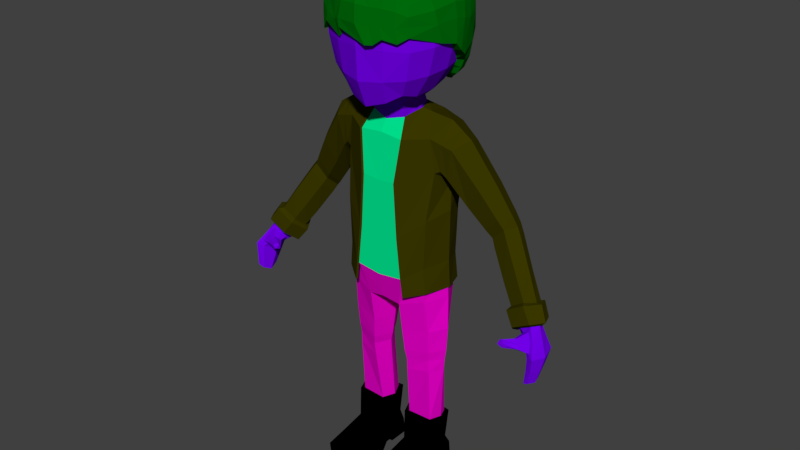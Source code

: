 # Source: potentialplayerstressed1.blend  (saved by Blender 2.77.0; exported with 4.5.12 LTS)
import bpy
from mathutils import Matrix  # noqa: F401  (used for matrix-valued properties, if any)

bpy.ops.wm.read_factory_settings(use_empty=True)
scene = bpy.context.scene
scene.name = 'Scene'

# ---- collections
col_collection_1 = bpy.data.collections.new('Collection 1'); scene.collection.children.link(col_collection_1)

# ---- materials (node trees are filled in below, after node groups)
mat_playershoes = bpy.data.materials.new('PlayerShoes')
mat_playershoes.alpha_threshold = 0.0
mat_playershoes.use_transparent_shadow = False
mat_playershoes.diffuse_color = (0.0, 0.0, 0.0, 1.0)
mat_playershoes.roughness = 0.5
mat_playerpants = bpy.data.materials.new('PlayerPants')
mat_playerpants.alpha_threshold = 0.0
mat_playerpants.use_transparent_shadow = False
mat_playerpants.diffuse_color = (0.7991, 0.0, 0.575, 1.0)
mat_playerpants.roughness = 0.5
mat_playerskin = bpy.data.materials.new('PlayerSkin')
mat_playerskin.alpha_threshold = 0.0
mat_playerskin.use_transparent_shadow = False
mat_playerskin.diffuse_color = (0.1681, 0.0, 0.8, 1.0)
mat_playerskin.roughness = 0.5
mat_playerhair = bpy.data.materials.new('PlayerHair')
mat_playerhair.alpha_threshold = 0.0
mat_playerhair.use_transparent_shadow = False
mat_playerhair.diffuse_color = (0.0, 0.1441, 0.003333, 1.0)
mat_playerhair.roughness = 0.5
mat_playerovershirt = bpy.data.materials.new('PlayerOvershirt')
mat_playerovershirt.alpha_threshold = 0.0
mat_playerovershirt.use_transparent_shadow = False
mat_playerovershirt.diffuse_color = (0.04203, 0.03866, 0.0, 1.0)
mat_playerovershirt.roughness = 0.5
mat_playerundershirt = bpy.data.materials.new('PlayerUndershirt')
mat_playerundershirt.alpha_threshold = 0.0
mat_playerundershirt.use_transparent_shadow = False
mat_playerundershirt.diffuse_color = (0.0, 0.8, 0.2769, 1.0)
mat_playerundershirt.roughness = 0.5

# ---- material node trees

# ---- world
world_world = bpy.data.worlds.new('World'); scene.world = world_world
world_world.color = (0.05088, 0.05088, 0.05088)
world_world.use_sun_shadow = False
world_world.sun_shadow_jitter_overblur = 0.0
world_world.cycles.sampling_method = 'MANUAL'

# ---- meshes
me_cube_006 = bpy.data.meshes.new('Cube.006')
me_cube_006.from_pydata([(1.169, 0.4235, -6.612), (1.14, -0.1862, -6.612), (0.4497, -0.2179, -6.612), (0.484, 0.5199, -6.612), (1.267, 0.142, -6.612), (0.3019, 0.1379, -6.612), (1.267, 0.5001, -6.612), (1.23, -0.2723, -6.612), (0.3557, -0.3125, -6.612), (0.3992, 0.6223, -6.612), (1.391, 0.1435, -6.612), (0.1685, 0.1382, -6.612), (1.19, 0.4684, -7.509), (1.23, -0.3071, -7.509), (0.3557, -0.3412, -7.509), (0.4764, 0.5905, -7.509), (1.218, 0.1117, -7.509), (0.3416, 0.1065, -7.509), (1.332, -0.8215, -7.751), (0.2538, -0.8341, -7.751), (1.332, -1.518, -7.884), (0.2538, -1.525, -7.885), (1.332, -1.473, -8.269), (0.2538, -1.478, -8.269), (1.332, -0.4432, -8.269), (0.2538, -0.4413, -8.269), (1.23, -0.1727, -8.158), (0.3557, -0.1692, -8.158), (1.23, 0.04639, -8.158), (0.3557, 0.05264, -8.158), (1.23, 0.06378, -8.269), (0.3557, 0.06897, -8.269), (1.23, 0.6642, -8.269), (0.3557, 0.6595, -8.269), (1.23, 0.609, -7.778), (0.3557, 0.6016, -7.779), (-1.241, 0.4235, -6.612), (-1.212, -0.1862, -6.612), (-0.5222, -0.2179, -6.612), (-0.5566, 0.5199, -6.612), (-1.339, 0.142, -6.612), (-0.3745, 0.1379, -6.612), (-1.339, 0.5001, -6.612), (-1.302, -0.2723, -6.612), (-0.4282, -0.3125, -6.612), (-0.4718, 0.6223, -6.612), (-1.464, 0.1435, -6.612), (-0.241, 0.1382, -6.612), (-1.262, 0.4684, -7.509), (-1.302, -0.3071, -7.509), (-0.4282, -0.3412, -7.509), (-0.549, 0.5905, -7.509), (-1.291, 0.1117, -7.509), (-0.4141, 0.1065, -7.509), (-1.404, -0.8215, -7.751), (-0.3264, -0.8341, -7.751), (-1.404, -1.518, -7.884), (-0.3264, -1.525, -7.885), (-1.404, -1.473, -8.269), (-0.3264, -1.478, -8.269), (-1.404, -0.4432, -8.269), (-0.3264, -0.4413, -8.269), (-1.302, -0.1727, -8.158), (-0.4282, -0.1692, -8.158), (-1.302, 0.04639, -8.158), (-0.4282, 0.05264, -8.158), (-1.302, 0.06378, -8.269), (-0.4282, 0.06897, -8.269), (-1.302, 0.6642, -8.269), (-0.4282, 0.6595, -8.269), (-1.302, 0.609, -7.778), (-0.4282, 0.6016, -7.779)], [], [(4, 1, 7, 10), (5, 3, 9, 11), (2, 5, 11, 8), (3, 0, 6, 9), (1, 2, 8, 7), (0, 4, 10, 6), (11, 9, 15, 17), (10, 7, 13, 16), (8, 11, 17, 14), (9, 6, 12, 15), (7, 8, 14, 13), (6, 10, 16, 12), (13, 14, 19, 18), (18, 19, 21, 20), (20, 21, 23, 22), (22, 23, 25, 24), (24, 25, 27, 26), (26, 27, 29, 28), (28, 29, 31, 30), (30, 31, 33, 32), (32, 33, 35, 34), (20, 22, 24, 18), (34, 35, 15, 12), (18, 24, 26, 13), (13, 26, 28, 16), (12, 16, 28, 34), (30, 32, 34, 28), (19, 25, 23, 21), (14, 27, 25, 19), (17, 29, 27, 14), (17, 15, 35, 29), (29, 35, 33, 31), (40, 46, 43, 37), (41, 47, 45, 39), (38, 44, 47, 41), (39, 45, 42, 36), (37, 43, 44, 38), (36, 42, 46, 40), (47, 53, 51, 45), (46, 52, 49, 43), (44, 50, 53, 47), (45, 51, 48, 42), (43, 49, 50, 44), (42, 48, 52, 46), (49, 54, 55, 50), (54, 56, 57, 55), (56, 58, 59, 57), (58, 60, 61, 59), (60, 62, 63, 61), (62, 64, 65, 63), (64, 66, 67, 65), (66, 68, 69, 67), (68, 70, 71, 69), (56, 54, 60, 58), (70, 48, 51, 71), (54, 49, 62, 60), (49, 52, 64, 62), (48, 70, 64, 52), (66, 64, 70, 68), (55, 57, 59, 61), (50, 55, 61, 63), (53, 50, 63, 65), (53, 65, 71, 51), (65, 67, 69, 71)])
_uv = me_cube_006.uv_layers.new(name='UVMap')
_uv.uv.foreach_set('vector', [0.4368, 0.6622, 0.4216, 0.6657, 0.4183, 0.6607, 0.4368, 0.6574, 0.4029, 0.4462, 0.4269, 0.436, 0.4329, 0.4415, 0.4045, 0.4534, 0.3795, 0.448, 0.4029, 0.4462, 0.4045, 0.4534, 0.3769, 0.4557, 0.5618, 0.5494, 0.5618, 0.5877, 0.5568, 0.5924, 0.5568, 0.5439, 0.2208, 0.5914, 0.2227, 0.5585, 0.2273, 0.5541, 0.2248, 0.5957, 0.4497, 0.6645, 0.4368, 0.6622, 0.4368, 0.6574, 0.4523, 0.6591, 0.4045, 0.4534, 0.4329, 0.4415, 0.4463, 0.4955, 0.4153, 0.5044, 0.4368, 0.6574, 0.4183, 0.6607, 0.4133, 0.6212, 0.4327, 0.6188, 0.3769, 0.4557, 0.4045, 0.4534, 0.4153, 0.5044, 0.388, 0.5098, 0.5568, 0.5439, 0.5568, 0.5924, 0.5071, 0.5885, 0.5071, 0.5484, 0.2248, 0.5957, 0.2273, 0.5541, 0.27, 0.5566, 0.2676, 0.5982, 0.4523, 0.6591, 0.4368, 0.6574, 0.4327, 0.6188, 0.45, 0.6189, 0.2676, 0.5982, 0.27, 0.5566, 0.2963, 0.5523, 0.2945, 0.6037, 0.2945, 0.6037, 0.2963, 0.5523, 0.3298, 0.5531, 0.3283, 0.6045, 0.3283, 0.6045, 0.3298, 0.5531, 0.3461, 0.5611, 0.3471, 0.605, 0.3471, 0.605, 0.3461, 0.5611, 0.3727, 0.5531, 0.3836, 0.5962, 0.3836, 0.5962, 0.3727, 0.5531, 0.4039, 0.5402, 0.4136, 0.5927, 0.4136, 0.5927, 0.4039, 0.5402, 0.4165, 0.5383, 0.4267, 0.5911, 0.4267, 0.5911, 0.4165, 0.5383, 0.4352, 0.5515, 0.4369, 0.5794, 0.4369, 0.5794, 0.4352, 0.5515, 0.466, 0.5397, 0.464, 0.5881, 0.464, 0.5881, 0.466, 0.5397, 0.4925, 0.541, 0.4902, 0.5893, 0.3511, 0.6244, 0.3471, 0.605, 0.3836, 0.5962, 0.3862, 0.6199, 0.4902, 0.5893, 0.4925, 0.541, 0.5071, 0.5484, 0.5071, 0.5885, 0.3862, 0.6199, 0.3836, 0.5962, 0.4136, 0.5927, 0.4133, 0.6212, 0.4133, 0.6212, 0.4136, 0.5927, 0.4267, 0.5911, 0.4327, 0.6188, 0.45, 0.6189, 0.4327, 0.6188, 0.4267, 0.5911, 0.4565, 0.6065, 0.4369, 0.5794, 0.464, 0.5881, 0.4565, 0.6065, 0.4267, 0.5911, 0.3591, 0.527, 0.3727, 0.5531, 0.3461, 0.5611, 0.3298, 0.5531, 0.388, 0.5098, 0.4039, 0.5402, 0.3727, 0.5531, 0.3591, 0.527, 0.4153, 0.5044, 0.4165, 0.5383, 0.4039, 0.5402, 0.388, 0.5098, 0.4153, 0.5044, 0.4463, 0.4955, 0.4504, 0.5135, 0.4165, 0.5383, 0.4165, 0.5383, 0.4504, 0.5135, 0.466, 0.5397, 0.4352, 0.5515, 0.4368, 0.6622, 0.4368, 0.6574, 0.4183, 0.6607, 0.4216, 0.6657, 0.4029, 0.4462, 0.4045, 0.4534, 0.4329, 0.4415, 0.4269, 0.436, 0.3795, 0.448, 0.3769, 0.4557, 0.4045, 0.4534, 0.4029, 0.4462, 0.5618, 0.5494, 0.5568, 0.5439, 0.5568, 0.5924, 0.5618, 0.5877, 0.2208, 0.5914, 0.2248, 0.5957, 0.2273, 0.5541, 0.2227, 0.5585, 0.4497, 0.6645, 0.4523, 0.6591, 0.4368, 0.6574, 0.4368, 0.6622, 0.4045, 0.4534, 0.4153, 0.5044, 0.4463, 0.4955, 0.4329, 0.4415, 0.4368, 0.6574, 0.4327, 0.6188, 0.4133, 0.6212, 0.4183, 0.6607, 0.3769, 0.4557, 0.388, 0.5098, 0.4153, 0.5044, 0.4045, 0.4534, 0.5568, 0.5439, 0.5071, 0.5484, 0.5071, 0.5885, 0.5568, 0.5924, 0.2248, 0.5957, 0.2676, 0.5982, 0.27, 0.5566, 0.2273, 0.5541, 0.4523, 0.6591, 0.45, 0.6189, 0.4327, 0.6188, 0.4368, 0.6574, 0.2676, 0.5982, 0.2945, 0.6037, 0.2963, 0.5523, 0.27, 0.5566, 0.2945, 0.6037, 0.3283, 0.6045, 0.3298, 0.5531, 0.2963, 0.5523, 0.3283, 0.6045, 0.3471, 0.605, 0.3461, 0.5611, 0.3298, 0.5531, 0.3471, 0.605, 0.3836, 0.5962, 0.3727, 0.5531, 0.3461, 0.5611, 0.3836, 0.5962, 0.4136, 0.5927, 0.4039, 0.5402, 0.3727, 0.5531, 0.4136, 0.5927, 0.4267, 0.5911, 0.4165, 0.5383, 0.4039, 0.5402, 0.4267, 0.5911, 0.4369, 0.5794, 0.4352, 0.5515, 0.4165, 0.5383, 0.4369, 0.5794, 0.464, 0.5881, 0.466, 0.5397, 0.4352, 0.5515, 0.464, 0.5881, 0.4902, 0.5893, 0.4925, 0.541, 0.466, 0.5397, 0.3511, 0.6244, 0.3862, 0.6199, 0.3836, 0.5962, 0.3471, 0.605, 0.4902, 0.5893, 0.5071, 0.5885, 0.5071, 0.5484, 0.4925, 0.541, 0.3862, 0.6199, 0.4133, 0.6212, 0.4136, 0.5927, 0.3836, 0.5962, 0.4133, 0.6212, 0.4327, 0.6188, 0.4267, 0.5911, 0.4136, 0.5927, 0.45, 0.6189, 0.4565, 0.6065, 0.4267, 0.5911, 0.4327, 0.6188, 0.4369, 0.5794, 0.4267, 0.5911, 0.4565, 0.6065, 0.464, 0.5881, 0.3591, 0.527, 0.3298, 0.5531, 0.3461, 0.5611, 0.3727, 0.5531, 0.388, 0.5098, 0.3591, 0.527, 0.3727, 0.5531, 0.4039, 0.5402, 0.4153, 0.5044, 0.388, 0.5098, 0.4039, 0.5402, 0.4165, 0.5383, 0.4153, 0.5044, 0.4165, 0.5383, 0.4504, 0.5135, 0.4463, 0.4955, 0.4165, 0.5383, 0.4352, 0.5515, 0.466, 0.5397, 0.4504, 0.5135])
me_cube_006.materials.append(mat_playershoes)
me_cube_006.use_remesh_preserve_volume = False
me_cube_006.use_remesh_preserve_attributes = False
me_cube_006.use_mirror_x = True
me_cube_006.update()
me_cube_005 = bpy.data.meshes.new('Cube.005')
me_cube_005.from_pydata([(1.124, -0.5347, -1.727), (0.6613, -0.8754, -2.057), (-0.03628, 1.006, -2.145), (-0.03628, -0.8754, -2.145), (-0.7338, -0.8754, -2.057), (-0.6653, 1.006, -2.057), (1.19, 0.6406, -1.684), (0.5928, 1.006, -2.057), (1.204, 0.6406, -2.749), (1.133, -0.4803, -2.755), (0.4495, -0.6712, -2.961), (0.5064, 0.9187, -2.844), (1.169, 0.4235, -6.612), (1.14, -0.1862, -6.612), (0.4497, -0.2179, -6.612), (0.484, 0.5199, -6.612), (0.5376, -0.4429, -4.723), (0.602, 0.4897, -4.714), (1.199, 0.3401, -4.628), (1.142, -0.2834, -4.636), (0.4506, -0.5362, -3.863), (1.185, -0.3755, -3.683), (0.5288, 0.6402, -3.844), (1.254, 0.4399, -3.666), (1.422, 0.07687, -1.603), (1.485, 0.07687, -2.671), (0.2317, 0.1458, -3.092), (1.267, 0.142, -6.612), (0.3019, 0.1379, -6.612), (0.3354, 0.03068, -4.746), (1.441, 0.03689, -4.612), (0.222, 0.0671, -3.905), (1.531, 0.03408, -3.621), (0.5803, 0.4849, -5.065), (1.192, 0.3457, -4.995), (0.5218, -0.4086, -5.072), (1.141, -0.2737, -5.002), (0.3303, 0.04152, -5.091), (1.406, 0.04732, -4.982), (0.571, 0.5501, -4.46), (1.226, 0.3803, -4.343), (0.5004, -0.4866, -4.473), (1.164, -0.3216, -4.355), (0.2836, 0.04163, -4.502), (1.487, 0.03616, -4.318), (-1.262, 0.6406, -1.684), (-1.196, -0.5347, -1.727), (-1.276, 0.6406, -2.749), (-1.206, -0.4803, -2.755), (-0.03628, 1.006, -2.917), (-0.03628, -0.7101, -2.88), (-0.522, -0.6712, -2.961), (-0.579, 0.9187, -2.844), (-1.241, 0.4235, -6.612), (-1.212, -0.1862, -6.612), (-0.5222, -0.2179, -6.612), (-0.5566, 0.5199, -6.612), (-0.6102, -0.4429, -4.723), (-0.6745, 0.4897, -4.714), (-1.271, 0.3401, -4.628), (-1.215, -0.2834, -4.636), (-0.5232, -0.5362, -3.863), (-1.257, -0.3755, -3.683), (-0.6013, 0.6402, -3.844), (-1.326, 0.4399, -3.666), (-1.494, 0.07687, -1.603), (-1.557, 0.07687, -2.671), (-0.03628, 0.1444, -2.996), (-0.3043, 0.1458, -3.092), (-1.339, 0.142, -6.612), (-0.3745, 0.1379, -6.612), (-0.4079, 0.03068, -4.746), (-1.513, 0.03689, -4.612), (-0.2946, 0.0671, -3.905), (-1.603, 0.03408, -3.621), (-0.6528, 0.4849, -5.065), (-1.265, 0.3457, -4.995), (-0.5943, -0.4086, -5.072), (-1.214, -0.2737, -5.002), (-0.4029, 0.04152, -5.091), (-1.479, 0.04732, -4.982), (-0.6436, 0.5501, -4.46), (-1.299, 0.3803, -4.343), (-0.573, -0.4866, -4.473), (-1.236, -0.3216, -4.355), (-0.3562, 0.04163, -4.502), (-1.559, 0.03616, -4.318)], [], [(7, 6, 8, 11), (37, 33, 15, 28), (67, 49, 11, 26), (33, 34, 12, 15), (36, 35, 14, 13), (38, 36, 13, 27), (43, 39, 17, 29), (39, 40, 18, 17), (42, 41, 16, 19), (44, 42, 19, 30), (26, 11, 22, 31), (11, 8, 23, 22), (9, 10, 20, 21), (25, 9, 21, 32), (35, 37, 28, 14), (50, 67, 26, 10), (6, 24, 25, 8), (34, 38, 27, 12), (41, 43, 29, 16), (40, 44, 30, 18), (10, 26, 31, 20), (8, 25, 32, 23), (29, 17, 33, 37), (17, 18, 34, 33), (19, 16, 35, 36), (30, 19, 36, 38), (16, 29, 37, 35), (18, 30, 38, 34), (31, 22, 39, 43), (22, 23, 40, 39), (21, 20, 41, 42), (32, 21, 42, 44), (20, 31, 43, 41), (23, 32, 44, 40), (79, 70, 56, 75), (67, 68, 52, 49), (65, 66, 48, 46), (75, 56, 53, 76), (78, 54, 55, 77), (80, 69, 54, 78), (85, 71, 58, 81), (81, 58, 59, 82), (84, 60, 57, 83), (86, 72, 60, 84), (68, 73, 63, 52), (52, 63, 64, 47), (48, 62, 61, 51), (66, 74, 62, 48), (77, 55, 70, 79), (50, 51, 68, 67), (45, 47, 66, 65), (76, 53, 69, 80), (83, 57, 71, 85), (82, 59, 72, 86), (51, 61, 73, 68), (47, 64, 74, 66), (71, 79, 75, 58), (58, 75, 76, 59), (60, 78, 77, 57), (72, 80, 78, 60), (57, 77, 79, 71), (59, 76, 80, 72), (73, 85, 81, 63), (63, 81, 82, 64), (62, 84, 83, 61), (74, 86, 84, 62), (61, 83, 85, 73), (64, 82, 86, 74), (1, 3, 50, 10), (2, 7, 11, 49), (0, 1, 10, 9), (24, 0, 9, 25), (4, 51, 50, 3), (5, 52, 47, 45), (2, 49, 52, 5), (46, 48, 51, 4)])
_uv = me_cube_005.uv_layers.new(name='UVMap')
_uv.uv.foreach_set('vector', [0.1317, 0.9965, 0.08208, 0.9606, 0.1553, 0.9241, 0.1879, 0.972, 0.285, 0.6846, 0.2816, 0.6442, 0.4019, 0.6339, 0.4051, 0.6668, 0.07849, 0.6664, 0.06899, 0.5913, 0.1124, 0.5881, 0.1067, 0.6691, 0.3358, 0.8816, 0.3117, 0.8379, 0.4338, 0.798, 0.4518, 0.8487, 0.2919, 0.7775, 0.2861, 0.7249, 0.4077, 0.6969, 0.4181, 0.7495, 0.2994, 0.8108, 0.2919, 0.7775, 0.4181, 0.7495, 0.4255, 0.7762, 0.2356, 0.6859, 0.2345, 0.6391, 0.2549, 0.643, 0.256, 0.6864, 0.2942, 0.9022, 0.2631, 0.8588, 0.284, 0.8492, 0.3105, 0.8907, 0.2393, 0.7905, 0.2352, 0.7332, 0.257, 0.731, 0.2624, 0.7846, 0.2477, 0.8286, 0.2393, 0.7905, 0.2624, 0.7846, 0.2704, 0.8203, 0.1067, 0.6691, 0.1124, 0.5881, 0.1867, 0.6301, 0.1856, 0.6834, 0.1879, 0.972, 0.1553, 0.9241, 0.215, 0.8823, 0.2539, 0.9278, 0.1095, 0.8299, 0.09402, 0.7597, 0.1825, 0.7397, 0.1856, 0.8059, 0.1294, 0.8816, 0.1095, 0.8299, 0.1856, 0.8059, 0.1968, 0.8482, 0.2861, 0.7249, 0.285, 0.6846, 0.4051, 0.6668, 0.4077, 0.6969, 0.0528, 0.7386, 0.07849, 0.6664, 0.1067, 0.6691, 0.09402, 0.7597, 0.08208, 0.9606, 0.05529, 0.9215, 0.1294, 0.8816, 0.1553, 0.9241, 0.3117, 0.8379, 0.2994, 0.8108, 0.4255, 0.7762, 0.4338, 0.798, 0.2352, 0.7332, 0.2356, 0.6859, 0.256, 0.6864, 0.257, 0.731, 0.2631, 0.8588, 0.2477, 0.8286, 0.2704, 0.8203, 0.284, 0.8492, 0.09402, 0.7597, 0.1067, 0.6691, 0.1856, 0.6834, 0.1825, 0.7397, 0.1553, 0.9241, 0.1294, 0.8816, 0.1968, 0.8482, 0.215, 0.8823, 0.256, 0.6864, 0.2549, 0.643, 0.2816, 0.6442, 0.285, 0.6846, 0.3105, 0.8907, 0.284, 0.8492, 0.3117, 0.8379, 0.3358, 0.8816, 0.2624, 0.7846, 0.257, 0.731, 0.2861, 0.7249, 0.2919, 0.7775, 0.2704, 0.8203, 0.2624, 0.7846, 0.2919, 0.7775, 0.2994, 0.8108, 0.257, 0.731, 0.256, 0.6864, 0.285, 0.6846, 0.2861, 0.7249, 0.284, 0.8492, 0.2704, 0.8203, 0.2994, 0.8108, 0.3117, 0.8379, 0.1856, 0.6834, 0.1867, 0.6301, 0.2345, 0.6391, 0.2356, 0.6859, 0.2539, 0.9278, 0.215, 0.8823, 0.2631, 0.8588, 0.2942, 0.9022, 0.1856, 0.8059, 0.1825, 0.7397, 0.2352, 0.7332, 0.2393, 0.7905, 0.1968, 0.8482, 0.1856, 0.8059, 0.2393, 0.7905, 0.2477, 0.8286, 0.1825, 0.7397, 0.1856, 0.6834, 0.2356, 0.6859, 0.2352, 0.7332, 0.215, 0.8823, 0.1968, 0.8482, 0.2477, 0.8286, 0.2631, 0.8588, 0.285, 0.6846, 0.4051, 0.6668, 0.4019, 0.6339, 0.2816, 0.6442, 0.07849, 0.6664, 0.1067, 0.6691, 0.1124, 0.5881, 0.06899, 0.5913, 0.05529, 0.9215, 0.1294, 0.8816, 0.1095, 0.8299, 0.03696, 0.8714, 0.3358, 0.8816, 0.4518, 0.8487, 0.4338, 0.798, 0.3117, 0.8379, 0.2919, 0.7775, 0.4181, 0.7495, 0.4077, 0.6969, 0.2861, 0.7249, 0.2994, 0.8108, 0.4255, 0.7762, 0.4181, 0.7495, 0.2919, 0.7775, 0.2356, 0.6859, 0.256, 0.6864, 0.2549, 0.643, 0.2345, 0.6391, 0.2942, 0.9022, 0.3105, 0.8907, 0.284, 0.8492, 0.2631, 0.8588, 0.2393, 0.7905, 0.2624, 0.7846, 0.257, 0.731, 0.2352, 0.7332, 0.2477, 0.8286, 0.2704, 0.8203, 0.2624, 0.7846, 0.2393, 0.7905, 0.1067, 0.6691, 0.1856, 0.6834, 0.1867, 0.6301, 0.1124, 0.5881, 0.1879, 0.972, 0.2539, 0.9278, 0.215, 0.8823, 0.1553, 0.9241, 0.1095, 0.8299, 0.1856, 0.8059, 0.1825, 0.7397, 0.09402, 0.7597, 0.1294, 0.8816, 0.1968, 0.8482, 0.1856, 0.8059, 0.1095, 0.8299, 0.2861, 0.7249, 0.4077, 0.6969, 0.4051, 0.6668, 0.285, 0.6846, 0.0528, 0.7386, 0.09402, 0.7597, 0.1067, 0.6691, 0.07849, 0.6664, 0.08208, 0.9606, 0.1553, 0.9241, 0.1294, 0.8816, 0.05529, 0.9215, 0.3117, 0.8379, 0.4338, 0.798, 0.4255, 0.7762, 0.2994, 0.8108, 0.2352, 0.7332, 0.257, 0.731, 0.256, 0.6864, 0.2356, 0.6859, 0.2631, 0.8588, 0.284, 0.8492, 0.2704, 0.8203, 0.2477, 0.8286, 0.09402, 0.7597, 0.1825, 0.7397, 0.1856, 0.6834, 0.1067, 0.6691, 0.1553, 0.9241, 0.215, 0.8823, 0.1968, 0.8482, 0.1294, 0.8816, 0.256, 0.6864, 0.285, 0.6846, 0.2816, 0.6442, 0.2549, 0.643, 0.3105, 0.8907, 0.3358, 0.8816, 0.3117, 0.8379, 0.284, 0.8492, 0.2624, 0.7846, 0.2919, 0.7775, 0.2861, 0.7249, 0.257, 0.731, 0.2704, 0.8203, 0.2994, 0.8108, 0.2919, 0.7775, 0.2624, 0.7846, 0.257, 0.731, 0.2861, 0.7249, 0.285, 0.6846, 0.256, 0.6864, 0.284, 0.8492, 0.3117, 0.8379, 0.2994, 0.8108, 0.2704, 0.8203, 0.1856, 0.6834, 0.2356, 0.6859, 0.2345, 0.6391, 0.1867, 0.6301, 0.2539, 0.9278, 0.2942, 0.9022, 0.2631, 0.8588, 0.215, 0.8823, 0.1856, 0.8059, 0.2393, 0.7905, 0.2352, 0.7332, 0.1825, 0.7397, 0.1968, 0.8482, 0.2477, 0.8286, 0.2393, 0.7905, 0.1856, 0.8059, 0.1825, 0.7397, 0.2352, 0.7332, 0.2356, 0.6859, 0.1856, 0.6834, 0.215, 0.8823, 0.2631, 0.8588, 0.2477, 0.8286, 0.1968, 0.8482, 0.03443, 0.8211, 0.004444, 0.782, 0.0528, 0.7386, 0.09402, 0.7597, 0.07301, 0.524, 0.1223, 0.5265, 0.1124, 0.5881, 0.06899, 0.5913, 0.03696, 0.8714, 0.03443, 0.8211, 0.09402, 0.7597, 0.1095, 0.8299, 0.05529, 0.9215, 0.03696, 0.8714, 0.1095, 0.8299, 0.1294, 0.8816, 0.03443, 0.8211, 0.09402, 0.7597, 0.0528, 0.7386, 0.004444, 0.782, 0.1317, 0.9965, 0.1879, 0.972, 0.1553, 0.9241, 0.08208, 0.9606, 0.07301, 0.524, 0.06899, 0.5913, 0.1124, 0.5881, 0.1223, 0.5265, 0.03696, 0.8714, 0.1095, 0.8299, 0.09402, 0.7597, 0.03443, 0.8211])
me_cube_005.materials.append(mat_playerpants)
me_cube_005.use_remesh_preserve_volume = False
me_cube_005.use_remesh_preserve_attributes = False
me_cube_005.use_mirror_x = True
me_cube_005.update()
me_cube_004 = bpy.data.meshes.new('Cube.004')
me_cube_004.from_pydata([(0.6244, 0.006541, 2.312), (-0.03628, -0.5673, 2.052), (-0.697, 0.006541, 2.312), (-0.519, 0.4371, 2.292), (-0.03628, 0.5672, 2.292), (1.48, -0.6838, 4.912), (1.328, -0.6461, 3.453), (1.332, 0.4589, 3.578), (0.6451, -1.464, 4.825), (0.5667, -1.411, 3.33), (0.4793, 0.4112, 2.735), (0.4756, -0.5936, 2.575), (1.563, -0.07078, 5.012), (1.516, -0.6699, 4.179), (1.414, -0.07233, 3.516), (1.518, 0.5307, 4.268), (0.6603, -1.468, 4.111), (0.7111, -0.04703, 2.685), (1.058, 0.8862, 3.605), (0.4802, 0.8754, 3.021), (1.188, -1.189, 4.808), (1.052, -1.135, 3.39), (0.9698, -0.6425, 2.874), (0.9753, 0.4016, 3.037), (0.4749, -1.186, 2.737), (1.606, -0.05298, 4.252), (1.212, -1.186, 4.112), (1.041, -0.0954, 2.941), (0.8503, 0.7331, 3.194), (0.844, -1.012, 2.96), (4.284, -0.3524, -2.257), (4.299, 0.08489, -2.282), (3.962, -0.32, -2.427), (3.954, 0.1373, -2.464), (4.425, -0.1477, -2.272), (3.835, -0.1179, -2.626), (4.646, -0.7934, -2.858), (4.661, 0.04252, -2.883), (4.448, -0.7032, -2.929), (4.41, 0.1427, -2.941), (4.785, -0.4069, -2.904), (4.292, -0.3452, -3.103), (4.591, -0.8162, -3.533), (4.598, -0.3406, -3.548), (4.443, -0.781, -3.602), (4.436, -0.2835, -3.622), (4.667, -0.5963, -3.568), (4.359, -0.5612, -3.706), (4.114, -0.2318, -2.839), (4.222, 0.1062, -2.693), (4.493, 0.03678, -2.583), (4.606, -0.2746, -2.603), (4.09, -0.6073, -2.54), (4.48, -0.5423, -2.56), (4.264, -0.4033, -2.395), (4.079, -0.3368, -2.509), (3.976, -0.2244, -2.636), (4.498, -0.6893, -2.783), (4.364, -0.6165, -2.844), (4.274, -0.4138, -2.955), (4.135, -0.3089, -2.795), (3.816, -0.8031, -2.582), (4.412, -0.5354, -2.578), (3.993, -0.58, -2.593), (3.944, -0.5059, -2.656), (4.234, -0.7519, -2.734), (4.152, -0.7163, -2.78), (4.103, -0.6179, -2.831), (4.013, -0.5741, -2.744), (4.154, -0.6942, -2.636), (3.729, -0.7933, -2.611), (3.732, -0.7501, -2.667), (3.894, -0.8884, -2.71), (3.853, -0.8995, -2.76), (3.827, -0.8109, -2.791), (3.722, -0.779, -2.743), (3.728, -0.9221, -2.685), (3.868, -0.9031, -2.631), (0.4478, -0.475, 2.384), (0.4419, 0.3472, 2.524), (0.5719, -0.05163, 2.463), (0.4484, -0.4487, 2.172), (0.4465, 0.4371, 2.292), (4.306, -0.3968, -2.233), (4.337, 0.1237, -2.273), (3.936, -0.3677, -2.432), (3.943, 0.1846, -2.49), (4.472, -0.1508, -2.245), (3.79, -0.1253, -2.656), (-1.552, -0.6838, 4.912), (-1.4, -0.6461, 3.453), (-1.405, 0.4589, 3.578), (-0.7176, -1.464, 4.825), (-0.6393, -1.411, 3.33), (-0.5519, 0.4112, 2.735), (-0.5482, -0.5936, 2.575), (-1.588, -0.6699, 4.179), (-1.487, -0.07233, 3.516), (-1.59, 0.5307, 4.268), (-0.03628, -1.624, 4.903), (-0.03628, -1.58, 3.272), (-0.7329, -1.468, 4.111), (-0.03628, 0.5732, 2.677), (-0.7836, -0.04703, 2.685), (-0.03628, -0.658, 2.511), (-1.131, 0.8862, 3.605), (-0.5527, 0.8754, 3.021), (-1.26, -1.189, 4.808), (-1.124, -1.135, 3.39), (-1.042, -0.6425, 2.874), (-1.048, 0.4016, 3.037), (-0.5475, -1.186, 2.737), (-1.678, -0.05298, 4.252), (-0.03628, -1.633, 4.145), (-0.03628, 1.028, 2.888), (-1.285, -1.186, 4.112), (-1.113, -0.0954, 2.941), (-0.03628, -1.312, 2.578), (-0.9229, 0.7331, 3.194), (-0.9166, -1.012, 2.96), (-4.357, -0.3524, -2.257), (-4.372, 0.08489, -2.282), (-4.035, -0.32, -2.427), (-4.026, 0.1373, -2.464), (-4.498, -0.1477, -2.272), (-3.908, -0.1179, -2.626), (-4.719, -0.7934, -2.858), (-4.733, 0.04252, -2.883), (-4.521, -0.7032, -2.929), (-4.483, 0.1427, -2.941), (-4.858, -0.4069, -2.904), (-4.365, -0.3452, -3.103), (-4.664, -0.8162, -3.533), (-4.671, -0.3406, -3.548), (-4.516, -0.781, -3.602), (-4.509, -0.2835, -3.622), (-4.74, -0.5963, -3.568), (-4.432, -0.5612, -3.706), (-4.187, -0.2318, -2.839), (-4.294, 0.1062, -2.693), (-4.566, 0.03678, -2.583), (-4.679, -0.2746, -2.603), (-4.163, -0.6073, -2.54), (-4.552, -0.5423, -2.56), (-4.337, -0.4033, -2.395), (-4.151, -0.3368, -2.509), (-4.049, -0.2244, -2.636), (-4.571, -0.6893, -2.783), (-4.437, -0.6165, -2.844), (-4.347, -0.4138, -2.955), (-4.208, -0.3089, -2.795), (-3.889, -0.8031, -2.582), (-4.484, -0.5354, -2.578), (-4.066, -0.58, -2.593), (-4.017, -0.5059, -2.656), (-4.307, -0.7519, -2.734), (-4.224, -0.7163, -2.78), (-4.176, -0.6179, -2.831), (-4.085, -0.5741, -2.744), (-4.226, -0.6942, -2.636), (-3.802, -0.7933, -2.611), (-3.804, -0.7501, -2.667), (-3.966, -0.8884, -2.71), (-3.926, -0.8995, -2.76), (-3.899, -0.8109, -2.791), (-3.795, -0.779, -2.743), (-3.801, -0.9221, -2.685), (-3.941, -0.9031, -2.631), (-0.03628, -0.5991, 2.384), (-0.03628, 0.5277, 2.513), (-0.5203, -0.475, 2.384), (-0.5144, 0.3472, 2.524), (-0.6444, -0.05163, 2.463), (-0.521, -0.4487, 2.172), (-4.379, -0.3968, -2.233), (-4.41, 0.1237, -2.273), (-4.008, -0.3677, -2.432), (-4.016, 0.1846, -2.49), (-4.545, -0.1508, -2.245), (-3.863, -0.1253, -2.656), (4.34, -0.4532, -3.39), (4.437, -0.0704, -3.268), (4.644, -0.149, -3.201), (4.74, -0.5016, -3.222), (4.46, -0.7421, -3.251), (4.633, -0.8048, -3.181)], [], [(5, 13, 25, 12), (5, 20, 26, 13), (6, 14, 25, 13), (6, 13, 26, 21), (6, 21, 29, 22), (6, 22, 27, 14), (7, 15, 25, 14), (7, 14, 27, 23), (7, 23, 28, 18), (8, 99, 113, 16), (8, 16, 26, 20), (9, 16, 113, 100), (9, 100, 117, 24), (9, 24, 29, 21), (9, 21, 26, 16), (11, 78, 80, 17), (10, 102, 114, 19), (10, 19, 28, 23), (10, 23, 27, 17), (104, 168, 78, 11), (11, 17, 27, 22), (11, 22, 29, 24), (11, 24, 117, 104), (50, 51, 40, 37), (48, 49, 39, 41), (182, 183, 46, 43), (180, 181, 45, 47), (41, 38, 58, 59), (49, 50, 37, 39), (51, 53, 36, 40), (36, 53, 62, 57), (47, 45, 43, 46), (44, 47, 46, 42), (184, 180, 47, 44), (181, 182, 43, 45), (183, 185, 42, 46), (185, 184, 44, 42), (31, 34, 51, 50), (35, 33, 49, 48), (48, 41, 59, 60), (33, 31, 50, 49), (34, 30, 53, 51), (53, 30, 54, 62), (59, 58, 66, 67), (57, 62, 69, 65), (60, 59, 67, 68), (62, 54, 52, 69), (38, 36, 57, 58), (35, 48, 60, 56), (32, 35, 56, 55), (30, 32, 55, 54), (67, 66, 73, 74), (65, 69, 77, 72), (68, 67, 74, 75), (69, 52, 61, 77), (58, 57, 65, 66), (56, 60, 68, 64), (55, 56, 64, 63), (54, 55, 63, 52), (76, 75, 74, 73), (77, 76, 73, 72), (70, 71, 75, 76), (61, 70, 76, 77), (66, 65, 72, 73), (64, 68, 75, 71), (17, 80, 79, 10), (10, 79, 169, 102), (30, 34, 87, 83), (35, 32, 85, 88), (33, 35, 88, 86), (32, 30, 83, 85), (31, 33, 86, 84), (34, 31, 84, 87), (89, 96, 115, 107), (90, 96, 112, 97), (90, 108, 115, 96), (90, 109, 119, 108), (90, 97, 116, 109), (91, 97, 112, 98), (91, 110, 116, 97), (91, 105, 118, 110), (92, 101, 113, 99), (92, 107, 115, 101), (93, 100, 113, 101), (93, 111, 117, 100), (93, 108, 119, 111), (93, 101, 115, 108), (95, 103, 172, 170), (94, 106, 114, 102), (94, 110, 118, 106), (94, 103, 116, 110), (104, 95, 170, 168), (95, 109, 116, 103), (95, 111, 119, 109), (95, 104, 117, 111), (140, 127, 130, 141), (138, 131, 129, 139), (127, 133, 136, 130), (131, 137, 135, 129), (131, 149, 148, 128), (139, 129, 127, 140), (141, 130, 126, 143), (126, 147, 152, 143), (137, 136, 133, 135), (134, 132, 136, 137), (128, 134, 137, 131), (129, 135, 133, 127), (130, 136, 132, 126), (126, 132, 134, 128), (121, 140, 141, 124), (125, 138, 139, 123), (138, 150, 149, 131), (123, 139, 140, 121), (124, 141, 143, 120), (143, 152, 144, 120), (149, 157, 156, 148), (147, 155, 159, 152), (150, 158, 157, 149), (152, 159, 142, 144), (128, 148, 147, 126), (125, 146, 150, 138), (122, 145, 146, 125), (120, 144, 145, 122), (157, 164, 163, 156), (155, 162, 167, 159), (158, 165, 164, 157), (159, 167, 151, 142), (148, 156, 155, 147), (146, 154, 158, 150), (145, 153, 154, 146), (144, 142, 153, 145), (166, 163, 164, 165), (167, 162, 163, 166), (160, 166, 165, 161), (151, 167, 166, 160), (156, 163, 162, 155), (154, 161, 165, 158), (153, 160, 161, 154), (142, 151, 160, 153), (103, 94, 171, 172), (94, 102, 169, 171), (120, 174, 178, 124), (125, 179, 176, 122), (123, 177, 179, 125), (122, 176, 174, 120), (121, 175, 177, 123), (124, 178, 175, 121), (37, 40, 183, 182), (41, 39, 181, 180), (38, 41, 180, 184), (39, 37, 182, 181), (40, 36, 185, 183), (36, 38, 184, 185), (81, 0, 80, 78), (0, 82, 79, 80), (82, 4, 169, 79), (1, 81, 78, 168), (173, 170, 172, 2), (2, 172, 171, 3), (3, 171, 169, 4), (1, 168, 170, 173)])
_uv = me_cube_004.uv_layers.new(name='UVMap')
_uv.uv.foreach_set('vector', [0.9057, 0.9673, 0.8883, 0.9044, 0.9426, 0.8906, 0.9628, 0.9579, 0.9057, 0.9673, 0.8505, 0.9731, 0.8388, 0.9126, 0.8883, 0.9044, 0.8626, 0.8472, 0.9096, 0.8299, 0.9426, 0.8906, 0.8883, 0.9044, 0.8626, 0.8472, 0.8883, 0.9044, 0.8388, 0.9126, 0.8188, 0.8578, 0.8626, 0.8472, 0.8188, 0.8578, 0.8034, 0.8218, 0.829, 0.8001, 0.8626, 0.8472, 0.829, 0.8001, 0.8751, 0.777, 0.9096, 0.8299, 0.9545, 0.8081, 0.9913, 0.8644, 0.9426, 0.8906, 0.9096, 0.8299, 0.9545, 0.8081, 0.9096, 0.8299, 0.8751, 0.777, 0.9199, 0.7555, 0.9545, 0.8081, 0.9199, 0.7555, 0.9554, 0.7432, 0.99, 0.7746, 0.7946, 0.9834, 0.7304, 0.9932, 0.7304, 0.9278, 0.7886, 0.9212, 0.7946, 0.9834, 0.7886, 0.9212, 0.8388, 0.9126, 0.8505, 0.9731, 0.7763, 0.8607, 0.7886, 0.9212, 0.7304, 0.9278, 0.7304, 0.8604, 0.7763, 0.8607, 0.7304, 0.8604, 0.7304, 0.8114, 0.7686, 0.8134, 0.7763, 0.8607, 0.7686, 0.8134, 0.8034, 0.8218, 0.8188, 0.8578, 0.7763, 0.8607, 0.8188, 0.8578, 0.8388, 0.9126, 0.7886, 0.9212, 0.7873, 0.7575, 0.7861, 0.7321, 0.8371, 0.7113, 0.8552, 0.7355, 0.9015, 0.6947, 0.9282, 0.6408, 0.9779, 0.6488, 0.9609, 0.7019, 0.9015, 0.6947, 0.9609, 0.7019, 0.9554, 0.7432, 0.9199, 0.7555, 0.9015, 0.6947, 0.9199, 0.7555, 0.8751, 0.777, 0.8552, 0.7355, 0.7304, 0.7528, 0.7304, 0.7384, 0.7861, 0.7321, 0.7873, 0.7575, 0.7873, 0.7575, 0.8552, 0.7355, 0.8751, 0.777, 0.829, 0.8001, 0.7873, 0.7575, 0.829, 0.8001, 0.8034, 0.8218, 0.7686, 0.8134, 0.7873, 0.7575, 0.7686, 0.8134, 0.7304, 0.8114, 0.7304, 0.7528, 0.194, 0.5143, 0.203, 0.5254, 0.1968, 0.5377, 0.188, 0.526, 0.1601, 0.5112, 0.1806, 0.5076, 0.18, 0.5212, 0.1602, 0.5287, 0.1824, 0.5378, 0.1901, 0.547, 0.1835, 0.5564, 0.1769, 0.5496, 0.1609, 0.5414, 0.1749, 0.5347, 0.1699, 0.5482, 0.1615, 0.5542, 0.1602, 0.5287, 0.142, 0.5322, 0.1435, 0.5265, 0.1541, 0.5242, 0.1806, 0.5076, 0.194, 0.5143, 0.188, 0.526, 0.18, 0.5212, 0.203, 0.5254, 0.2135, 0.5321, 0.2079, 0.5481, 0.1968, 0.5377, 0.1341, 0.5347, 0.1335, 0.5193, 0.1359, 0.518, 0.1373, 0.5285, 0.1734, 0.5629, 0.1702, 0.5519, 0.1769, 0.5496, 0.1835, 0.5564, 0.1827, 0.5666, 0.1734, 0.5629, 0.1835, 0.5564, 0.1881, 0.563, 0.1474, 0.5434, 0.1609, 0.5414, 0.1615, 0.5542, 0.1527, 0.5545, 0.1749, 0.5347, 0.1824, 0.5378, 0.1769, 0.5496, 0.1699, 0.5482, 0.1901, 0.547, 0.198, 0.5556, 0.1881, 0.563, 0.1835, 0.5564, 0.1405, 0.5448, 0.1474, 0.5434, 0.1527, 0.5545, 0.1469, 0.5548, 0.2013, 0.4972, 0.2135, 0.5074, 0.203, 0.5254, 0.194, 0.5143, 0.1602, 0.4867, 0.1815, 0.4887, 0.1806, 0.5076, 0.1601, 0.5112, 0.1601, 0.5112, 0.1602, 0.5287, 0.1541, 0.5242, 0.155, 0.5119, 0.1815, 0.4887, 0.2013, 0.4972, 0.194, 0.5143, 0.1806, 0.5076, 0.2135, 0.5074, 0.2218, 0.5175, 0.2135, 0.5321, 0.203, 0.5254, 0.1335, 0.5193, 0.1286, 0.5037, 0.1337, 0.5068, 0.1359, 0.518, 0.1366, 0.5895, 0.1339, 0.5807, 0.1426, 0.5754, 0.1453, 0.5802, 0.1876, 0.5976, 0.1766, 0.6019, 0.1737, 0.5886, 0.1799, 0.5884, 0.1444, 0.5937, 0.1366, 0.5895, 0.1453, 0.5802, 0.1512, 0.5825, 0.1766, 0.6019, 0.1657, 0.604, 0.1667, 0.5901, 0.1737, 0.5886, 0.142, 0.5322, 0.1341, 0.5347, 0.1373, 0.5285, 0.1435, 0.5265, 0.1602, 0.4867, 0.1601, 0.5112, 0.155, 0.5119, 0.1541, 0.4977, 0.142, 0.494, 0.1602, 0.4867, 0.1541, 0.4977, 0.1432, 0.5011, 0.1286, 0.5037, 0.142, 0.494, 0.1432, 0.5011, 0.1337, 0.5068, 0.1453, 0.5802, 0.1426, 0.5754, 0.1545, 0.5661, 0.156, 0.5698, 0.1799, 0.5884, 0.1737, 0.5886, 0.1701, 0.5749, 0.1734, 0.5734, 0.1512, 0.5825, 0.1453, 0.5802, 0.156, 0.5698, 0.1609, 0.5701, 0.1737, 0.5886, 0.1667, 0.5901, 0.1669, 0.5762, 0.1701, 0.5749, 0.1339, 0.5807, 0.1285, 0.5772, 0.1387, 0.5735, 0.1426, 0.5754, 0.1511, 0.5985, 0.1444, 0.5937, 0.1512, 0.5825, 0.1566, 0.5863, 0.1581, 0.5988, 0.1511, 0.5985, 0.1566, 0.5863, 0.1621, 0.5869, 0.1657, 0.604, 0.1581, 0.5988, 0.1621, 0.5869, 0.1667, 0.5901, 0.168, 0.5721, 0.1634, 0.5684, 0.1695, 0.5658, 0.1733, 0.5697, 0.1701, 0.5749, 0.168, 0.5721, 0.1733, 0.5697, 0.1734, 0.5734, 0.1653, 0.5741, 0.1628, 0.5729, 0.1634, 0.5684, 0.168, 0.5721, 0.1669, 0.5762, 0.1653, 0.5741, 0.168, 0.5721, 0.1701, 0.5749, 0.1426, 0.5754, 0.1387, 0.5735, 0.1519, 0.5653, 0.1545, 0.5661, 0.1566, 0.5863, 0.1512, 0.5825, 0.1609, 0.5701, 0.1628, 0.5729, 0.8552, 0.7355, 0.8371, 0.7113, 0.8795, 0.6794, 0.9015, 0.6947, 0.9015, 0.6947, 0.8795, 0.6794, 0.9135, 0.6322, 0.9282, 0.6408, 0.2218, 0.5175, 0.2135, 0.5074, 0.2154, 0.5055, 0.2244, 0.517, 0.1602, 0.4867, 0.142, 0.494, 0.141, 0.492, 0.1595, 0.4839, 0.1815, 0.4887, 0.1602, 0.4867, 0.1595, 0.4839, 0.1819, 0.4864, 0.142, 0.494, 0.1286, 0.5037, 0.1263, 0.5031, 0.141, 0.492, 0.2013, 0.4972, 0.1815, 0.4887, 0.1819, 0.4864, 0.2029, 0.4953, 0.2135, 0.5074, 0.2013, 0.4972, 0.2029, 0.4953, 0.2154, 0.5055, 0.555, 0.9673, 0.5725, 0.9044, 0.622, 0.9126, 0.6103, 0.9731, 0.5982, 0.8472, 0.5725, 0.9044, 0.5182, 0.8906, 0.5512, 0.8299, 0.5982, 0.8472, 0.642, 0.8578, 0.622, 0.9126, 0.5725, 0.9044, 0.5982, 0.8472, 0.6318, 0.8001, 0.6574, 0.8218, 0.642, 0.8578, 0.5982, 0.8472, 0.5512, 0.8299, 0.5857, 0.777, 0.6318, 0.8001, 0.5063, 0.8081, 0.5512, 0.8299, 0.5182, 0.8906, 0.4695, 0.8644, 0.5063, 0.8081, 0.5409, 0.7555, 0.5857, 0.777, 0.5512, 0.8299, 0.5063, 0.8081, 0.4707, 0.7746, 0.5054, 0.7432, 0.5409, 0.7555, 0.6662, 0.9834, 0.6721, 0.9212, 0.7304, 0.9278, 0.7304, 0.9932, 0.6662, 0.9834, 0.6103, 0.9731, 0.622, 0.9126, 0.6721, 0.9212, 0.6845, 0.8607, 0.7304, 0.8604, 0.7304, 0.9278, 0.6721, 0.9212, 0.6845, 0.8607, 0.6922, 0.8134, 0.7304, 0.8114, 0.7304, 0.8604, 0.6845, 0.8607, 0.642, 0.8578, 0.6574, 0.8218, 0.6922, 0.8134, 0.6845, 0.8607, 0.6721, 0.9212, 0.622, 0.9126, 0.642, 0.8578, 0.6734, 0.7575, 0.6056, 0.7355, 0.6237, 0.7113, 0.6747, 0.7321, 0.5592, 0.6947, 0.4998, 0.7019, 0.4829, 0.6488, 0.5326, 0.6408, 0.5592, 0.6947, 0.5409, 0.7555, 0.5054, 0.7432, 0.4998, 0.7019, 0.5592, 0.6947, 0.6056, 0.7355, 0.5857, 0.777, 0.5409, 0.7555, 0.7304, 0.7528, 0.6734, 0.7575, 0.6747, 0.7321, 0.7304, 0.7384, 0.6734, 0.7575, 0.6318, 0.8001, 0.5857, 0.777, 0.6056, 0.7355, 0.6734, 0.7575, 0.6922, 0.8134, 0.6574, 0.8218, 0.6318, 0.8001, 0.6734, 0.7575, 0.7304, 0.7528, 0.7304, 0.8114, 0.6922, 0.8134, 0.194, 0.5143, 0.188, 0.526, 0.1968, 0.5377, 0.203, 0.5254, 0.1601, 0.5112, 0.1602, 0.5287, 0.18, 0.5212, 0.1806, 0.5076, 0.188, 0.526, 0.1769, 0.5496, 0.1835, 0.5564, 0.1968, 0.5377, 0.1602, 0.5287, 0.1615, 0.5542, 0.1699, 0.5482, 0.18, 0.5212, 0.1602, 0.5287, 0.1541, 0.5242, 0.1435, 0.5265, 0.142, 0.5322, 0.1806, 0.5076, 0.18, 0.5212, 0.188, 0.526, 0.194, 0.5143, 0.203, 0.5254, 0.1968, 0.5377, 0.2079, 0.5481, 0.2135, 0.5321, 0.1341, 0.5347, 0.1373, 0.5285, 0.1359, 0.518, 0.1335, 0.5193, 0.1734, 0.5629, 0.1835, 0.5564, 0.1769, 0.5496, 0.1702, 0.5519, 0.1827, 0.5666, 0.1881, 0.563, 0.1835, 0.5564, 0.1734, 0.5629, 0.142, 0.5322, 0.1527, 0.5545, 0.1615, 0.5542, 0.1602, 0.5287, 0.18, 0.5212, 0.1699, 0.5482, 0.1769, 0.5496, 0.188, 0.526, 0.1968, 0.5377, 0.1835, 0.5564, 0.1881, 0.563, 0.2079, 0.5481, 0.1341, 0.5347, 0.1469, 0.5548, 0.1527, 0.5545, 0.142, 0.5322, 0.2013, 0.4972, 0.194, 0.5143, 0.203, 0.5254, 0.2135, 0.5074, 0.1602, 0.4867, 0.1601, 0.5112, 0.1806, 0.5076, 0.1815, 0.4887, 0.1601, 0.5112, 0.155, 0.5119, 0.1541, 0.5242, 0.1602, 0.5287, 0.1815, 0.4887, 0.1806, 0.5076, 0.194, 0.5143, 0.2013, 0.4972, 0.2135, 0.5074, 0.203, 0.5254, 0.2135, 0.5321, 0.2218, 0.5175, 0.1335, 0.5193, 0.1359, 0.518, 0.1337, 0.5068, 0.1286, 0.5037, 0.1366, 0.5895, 0.1453, 0.5802, 0.1426, 0.5754, 0.1339, 0.5807, 0.1876, 0.5976, 0.1799, 0.5884, 0.1737, 0.5886, 0.1766, 0.6019, 0.1444, 0.5937, 0.1512, 0.5825, 0.1453, 0.5802, 0.1366, 0.5895, 0.1766, 0.6019, 0.1737, 0.5886, 0.1667, 0.5901, 0.1657, 0.604, 0.142, 0.5322, 0.1435, 0.5265, 0.1373, 0.5285, 0.1341, 0.5347, 0.1602, 0.4867, 0.1541, 0.4977, 0.155, 0.5119, 0.1601, 0.5112, 0.142, 0.494, 0.1432, 0.5011, 0.1541, 0.4977, 0.1602, 0.4867, 0.1286, 0.5037, 0.1337, 0.5068, 0.1432, 0.5011, 0.142, 0.494, 0.1453, 0.5802, 0.156, 0.5698, 0.1545, 0.5661, 0.1426, 0.5754, 0.1799, 0.5884, 0.1734, 0.5734, 0.1701, 0.5749, 0.1737, 0.5886, 0.1512, 0.5825, 0.1609, 0.5701, 0.156, 0.5698, 0.1453, 0.5802, 0.1737, 0.5886, 0.1701, 0.5749, 0.1669, 0.5762, 0.1667, 0.5901, 0.1339, 0.5807, 0.1426, 0.5754, 0.1387, 0.5735, 0.1285, 0.5772, 0.1511, 0.5985, 0.1566, 0.5863, 0.1512, 0.5825, 0.1444, 0.5937, 0.1581, 0.5988, 0.1621, 0.5869, 0.1566, 0.5863, 0.1511, 0.5985, 0.1657, 0.604, 0.1667, 0.5901, 0.1621, 0.5869, 0.1581, 0.5988, 0.168, 0.5721, 0.1733, 0.5697, 0.1695, 0.5658, 0.1634, 0.5684, 0.1701, 0.5749, 0.1734, 0.5734, 0.1733, 0.5697, 0.168, 0.5721, 0.1653, 0.5741, 0.168, 0.5721, 0.1634, 0.5684, 0.1628, 0.5729, 0.1669, 0.5762, 0.1701, 0.5749, 0.168, 0.5721, 0.1653, 0.5741, 0.1426, 0.5754, 0.1545, 0.5661, 0.1519, 0.5653, 0.1387, 0.5735, 0.1566, 0.5863, 0.1628, 0.5729, 0.1609, 0.5701, 0.1512, 0.5825, 0.1621, 0.5869, 0.1653, 0.5741, 0.1628, 0.5729, 0.1566, 0.5863, 0.1667, 0.5901, 0.1669, 0.5762, 0.1653, 0.5741, 0.1621, 0.5869, 0.6056, 0.7355, 0.5592, 0.6947, 0.5812, 0.6794, 0.6237, 0.7113, 0.5592, 0.6947, 0.5326, 0.6408, 0.5472, 0.6322, 0.5812, 0.6794, 0.2218, 0.5175, 0.2244, 0.517, 0.2154, 0.5055, 0.2135, 0.5074, 0.1602, 0.4867, 0.1595, 0.4839, 0.141, 0.492, 0.142, 0.494, 0.1815, 0.4887, 0.1819, 0.4864, 0.1595, 0.4839, 0.1602, 0.4867, 0.142, 0.494, 0.141, 0.492, 0.1263, 0.5031, 0.1286, 0.5037, 0.2013, 0.4972, 0.2029, 0.4953, 0.1819, 0.4864, 0.1815, 0.4887, 0.2135, 0.5074, 0.2154, 0.5055, 0.2029, 0.4953, 0.2013, 0.4972, 0.188, 0.526, 0.1968, 0.5377, 0.1901, 0.547, 0.1824, 0.5378, 0.1602, 0.5287, 0.18, 0.5212, 0.1749, 0.5347, 0.1609, 0.5414, 0.142, 0.5322, 0.1602, 0.5287, 0.1609, 0.5414, 0.1474, 0.5434, 0.18, 0.5212, 0.188, 0.526, 0.1824, 0.5378, 0.1749, 0.5347, 0.1968, 0.5377, 0.2079, 0.5481, 0.198, 0.5556, 0.1901, 0.547, 0.1341, 0.5347, 0.142, 0.5322, 0.1474, 0.5434, 0.1405, 0.5448, 0.7791, 0.7098, 0.8303, 0.6932, 0.8371, 0.7113, 0.7861, 0.7321, 0.8303, 0.6932, 0.8627, 0.6563, 0.8795, 0.6794, 0.8371, 0.7113, 0.8627, 0.6563, 0.8963, 0.6163, 0.9135, 0.6322, 0.8795, 0.6794, 0.7304, 0.7173, 0.7791, 0.7098, 0.7861, 0.7321, 0.7304, 0.7384, 0.6817, 0.7098, 0.6747, 0.7321, 0.6237, 0.7113, 0.6305, 0.6932, 0.6305, 0.6932, 0.6237, 0.7113, 0.5812, 0.6794, 0.5981, 0.6563, 0.5981, 0.6563, 0.5812, 0.6794, 0.5472, 0.6322, 0.5644, 0.6163, 0.7304, 0.7173, 0.7304, 0.7384, 0.6747, 0.7321, 0.6817, 0.7098])
me_cube_004.materials.append(mat_playerskin)
me_cube_004.use_remesh_preserve_volume = False
me_cube_004.use_remesh_preserve_attributes = False
me_cube_004.use_mirror_x = True
me_cube_004.update()
me_cube_003 = bpy.data.meshes.new('Cube.003')
me_cube_003.from_pydata([(0.6978, 1.472, 4.726), (1.594, -0.6778, 4.722), (0.6308, -1.575, 4.693), (0.6952, -0.8043, 5.869), (0.7036, 0.7772, 5.84), (0.7093, 1.45, 4.195), (1.688, -0.09851, 4.772), (1.615, -0.5379, 4.264), (1.659, 0.2672, 3.823), (0.7051, -1.578, 4.418), (0.7342, -0.08622, 6.023), (0.6731, 1.306, 5.297), (1.283, 1.162, 4.722), (1.369, -0.7266, 5.355), (1.215, -1.278, 4.717), (0.6557, -1.352, 5.483), (1.719, -0.1324, 4.183), (1.302, 1.149, 4.204), (1.447, -0.0915, 5.469), (1.246, -1.276, 4.483), (1.203, 1.088, 5.085), (1.13, -1.185, 5.171), (0.6749, 1.344, 3.569), (1.484, 0.4917, 3.596), (1.199, 1.05, 3.653), (0.5424, 0.9821, 2.85), (1.24, 0.534, 3.18), (0.9634, 0.7067, 2.963), (-0.7703, 1.472, 4.726), (-1.708, 0.4831, 4.651), (-1.669, -0.6778, 4.668), (-0.7076, -1.575, 4.653), (-0.7678, -0.8043, 5.869), (-0.7762, 0.7772, 5.84), (-0.03627, 1.661, 4.763), (-0.7818, 1.45, 4.195), (-1.76, -0.09851, 4.772), (-1.696, -0.5379, 4.088), (-1.702, 0.2537, 3.829), (0.04365, -1.748, 4.704), (-0.5769, -1.578, 4.25), (-0.8067, -0.08622, 6.023), (-0.03627, 0.8966, 5.953), (-0.03627, -0.8732, 5.989), (-0.7456, 1.306, 5.297), (-1.356, 1.173, 4.717), (-1.454, -0.7424, 5.381), (-1.343, -1.278, 4.631), (-0.7283, -1.352, 5.483), (-0.03627, 1.649, 4.189), (-1.792, -0.1324, 4.183), (0.3395, -1.754, 4.261), (-0.03627, -0.06308, 6.151), (-0.03627, 1.482, 5.368), (-1.375, 1.149, 4.204), (-1.531, -0.08628, 5.509), (-1.339, -1.276, 4.22), (-0.03627, -1.509, 5.487), (-1.279, 1.097, 5.105), (-1.227, -1.19, 5.174), (-0.7818, 1.344, 3.569), (-1.568, 0.4302, 3.575), (-0.03627, 1.543, 3.563), (-1.31, 1.014, 3.601), (-0.6149, 0.9821, 2.85), (-1.407, 0.4889, 3.255), (-0.03113, 1.138, 2.79), (-1.038, 0.7067, 2.96), (-0.4033, 1.569, 4.745), (-0.5394, -1.661, 4.707), (-0.402, -0.8388, 5.929), (-0.4083, 0.8368, 5.897), (-0.4091, 1.55, 4.192), (-0.5206, -1.666, 4.501), (-0.4215, -0.07465, 6.087), (-0.3909, 1.394, 5.333), (-0.3823, -1.437, 5.495), (-0.4091, 1.443, 3.566), (-0.3371, 1.077, 2.82), (-1.063, 1.323, 4.722), (-1.075, -1.427, 4.719), (-1.062, -0.7773, 5.725), (-1.078, 1.3, 4.199), (-1.122, -1.427, 4.488), (-1.117, -0.09004, 5.872), (-0.9951, 1.183, 5.246), (-0.949, -1.253, 5.406), (-1.078, 1.194, 3.574), (-0.8267, 0.8444, 2.905), (0.3307, 1.567, 4.744), (0.3815, -1.661, 4.686), (0.3295, -0.8388, 5.929), (0.3357, 0.8368, 5.897), (0.3365, 1.55, 4.192), (0.5036, -1.666, 4.264), (0.3489, -0.07465, 6.087), (0.3184, 1.394, 5.333), (0.3097, -1.437, 5.495), (0.3365, 1.443, 3.566), (0.261, 1.077, 2.815), (0.9904, 1.326, 4.719), (0.9671, -1.427, 4.672), (0.9893, -0.7773, 5.725), (0.9982, 0.7241, 5.712), (1.006, 1.3, 4.199), (1.028, -1.427, 4.332), (1.044, -0.09004, 5.872), (0.9225, 1.186, 5.244), (0.8764, -1.253, 5.406), (0.9523, 1.195, 3.589), (0.7274, 0.8444, 2.893), (1.278, -0.4961, 4.29), (1.343, 0.1408, 3.853), (0.5746, -1.275, 4.358), (1.374, -0.1436, 4.135), (1.049, -0.9656, 4.429), (1.315, 0.3064, 3.617), (0.4007, 0.7322, 3.0), (1.127, 0.3845, 3.352), (0.8344, 0.5174, 3.189), (-1.361, -0.5061, 4.123), (-1.416, 0.1422, 3.852), (-0.5549, -1.277, 4.337), (-1.447, -0.1392, 4.104), (0.1817, -1.42, 4.278), (-1.157, -1.006, 4.244), (-1.411, 0.3057, 3.607), (-0.4733, 0.7322, 3.0), (-1.227, 0.3838, 3.356), (-0.03627, 0.9257, 2.919), (-0.9069, 0.5174, 3.189), (-0.4418, -1.367, 4.469), (-0.2453, 0.8488, 2.916), (-1.059, -1.173, 4.434), (-0.6786, 0.6232, 3.079), (0.394, -1.368, 4.255), (0.1626, 0.8488, 2.944), (0.8526, -1.149, 4.368), (0.6016, 0.6232, 3.077), (1.097, 0.9059, 3.32), (1.382, 0.5104, 3.374), (0.6187, 1.198, 3.223), (-0.03627, 1.408, 3.219), (-1.196, 0.8936, 3.295), (-1.489, 0.4496, 3.397), (-0.7077, 1.199, 3.223), (-0.3753, 1.28, 3.233), (-0.9632, 1.053, 3.251), (0.3029, 1.28, 3.233), (0.8519, 1.052, 3.253), (1.265, 0.3391, 3.475), (-1.331, 0.3026, 3.474), (1.635, 0.4831, 4.653), (1.387, 0.6222, 5.337), (-1.45, 0.677, 5.401), (-1.069, 0.7244, 5.713), (1.51, 0.8368, 4.692), (1.534, 0.7301, 4.019), (1.408, 0.805, 3.603), (1.087, 0.6049, 3.069), (-1.593, 0.7215, 4.022), (-1.405, 0.9035, 5.266), (-1.508, 0.7519, 3.567), (-1.226, 0.5804, 3.109), (-1.059, 0.978, 5.498), (0.9828, 0.3901, 3.22), (-1.07, 0.3901, 3.222), (1.3, 0.7454, 3.311), (-1.404, 0.7054, 3.31), (0.7082, 1.067, 5.59), (-0.03627, 1.216, 5.686), (1.337, 0.8696, 5.222), (-1.583, 0.837, 4.689), (-0.7807, 1.067, 5.59), (-0.4138, 1.141, 5.638), (0.3413, 1.141, 5.638), (0.9904, 0.9759, 5.498), (0.7288, 0.3488, 5.964), (1.715, 0.05323, 3.987), (-0.03627, 0.4195, 6.086), (1.445, 0.2695, 5.421), (-1.767, 0.1965, 4.718), (-0.8013, 0.3488, 5.964), (-1.773, 0.04893, 3.988), (-0.42, 0.3841, 6.026), (0.3475, 0.3841, 6.026), (1.041, 0.3207, 5.819), (1.368, -0.03507, 3.954), (-1.443, -0.03066, 3.938), (1.694, 0.1961, 4.719), (-1.518, 0.2989, 5.474), (-1.111, 0.3205, 5.821), (0.7092, 1.414, 5.016), (1.54, -0.7256, 5.057), (0.6665, -1.523, 5.105), (-0.03627, 1.598, 5.071), (1.63, -0.09932, 5.142), (0.005919, -1.691, 5.144), (1.282, 1.152, 4.923), (1.216, -1.278, 4.961), (-0.7817, 1.413, 5.017), (-1.621, -0.7328, 5.042), (-0.7419, -1.523, 5.085), (-1.708, -0.0968, 5.16), (-1.356, 1.177, 4.921), (-1.33, -1.279, 4.92), (-0.4141, 1.546, 5.066), (-0.4778, -1.61, 5.119), (-1.058, 1.281, 4.99), (-1.021, -1.397, 5.047), (0.3416, 1.506, 5.044), (0.3625, -1.61, 5.108), (0.9863, 1.307, 4.968), (0.9513, -1.396, 5.055), (1.572, 0.5709, 5.013), (-1.64, 0.5986, 5.043), (1.479, 0.8803, 4.973), (-1.549, 0.8979, 4.991), (1.631, 0.2422, 5.091), (-1.705, 0.2571, 5.115)], [], [(89, 93, 49, 34), (210, 195, 53, 96), (212, 107, 20, 198), (100, 12, 17, 104), (156, 157, 17, 12), (1, 7, 16, 6), (193, 196, 18, 13), (193, 13, 21, 199), (1, 14, 19, 7), (90, 39, 51, 94), (101, 105, 19, 14), (213, 199, 21, 108), (211, 97, 57, 197), (91, 95, 52, 43), (91, 43, 57, 97), (102, 108, 21, 13), (102, 13, 18, 106), (185, 179, 52, 95), (186, 106, 18, 180), (157, 8, 23, 158), (104, 17, 24, 109), (93, 5, 22, 98), (167, 140, 26, 159), (149, 139, 27, 110), (148, 141, 25, 99), (68, 34, 49, 72), (206, 75, 53, 195), (208, 204, 58, 85), (79, 82, 54, 45), (181, 183, 50, 36), (30, 36, 50, 37), (201, 46, 55, 203), (201, 205, 59, 46), (30, 37, 56, 47), (69, 73, 51, 39), (80, 47, 56, 83), (209, 86, 59, 205), (207, 197, 57, 76), (70, 43, 52, 74), (70, 76, 57, 43), (81, 46, 59, 86), (81, 84, 55, 46), (184, 74, 52, 179), (164, 85, 58, 161), (160, 162, 61, 38), (82, 87, 63, 54), (72, 77, 60, 35), (168, 163, 65, 144), (147, 88, 67, 143), (146, 78, 64, 145), (28, 68, 72, 35), (200, 44, 75, 206), (31, 40, 73, 69), (202, 207, 76, 48), (32, 70, 74, 41), (32, 48, 76, 70), (182, 41, 74, 184), (49, 62, 77, 72), (142, 66, 78, 146), (200, 208, 85, 44), (28, 35, 82, 79), (31, 80, 83, 40), (202, 48, 86, 209), (32, 81, 86, 48), (32, 41, 84, 81), (35, 60, 87, 82), (145, 64, 88, 147), (0, 5, 93, 89), (192, 210, 96, 11), (2, 90, 94, 9), (194, 15, 97, 211), (3, 10, 95, 91), (3, 91, 97, 15), (177, 185, 95, 10), (49, 93, 98, 62), (142, 148, 99, 66), (192, 11, 107, 212), (0, 100, 104, 5), (2, 9, 105, 101), (194, 213, 108, 15), (3, 15, 108, 102), (3, 102, 106, 10), (177, 10, 106, 186), (5, 104, 109, 22), (141, 149, 110, 25), (99, 136, 129, 66), (88, 134, 130, 67), (105, 137, 115, 19), (56, 125, 133, 83), (83, 133, 122, 40), (9, 113, 137, 105), (37, 120, 125, 56), (19, 115, 111, 7), (27, 119, 138, 110), (64, 127, 134, 88), (144, 151, 126, 61), (110, 138, 117, 25), (163, 166, 128, 65), (8, 112, 116, 23), (73, 131, 124, 51), (78, 132, 127, 64), (94, 135, 113, 9), (40, 122, 131, 73), (51, 124, 135, 94), (140, 150, 118, 26), (183, 188, 123, 50), (61, 126, 121, 38), (178, 187, 112, 8), (159, 165, 119, 27), (50, 123, 120, 37), (66, 129, 132, 78), (7, 111, 114, 16), (25, 117, 136, 99), (158, 23, 140, 167), (109, 24, 139, 149), (98, 22, 141, 148), (162, 168, 144, 61), (87, 147, 143, 63), (77, 146, 145, 60), (62, 142, 146, 77), (60, 145, 147, 87), (62, 98, 148, 142), (22, 109, 149, 141), (65, 128, 151, 144), (23, 116, 150, 140), (189, 6, 16, 178), (216, 198, 20, 171), (218, 180, 18, 196), (176, 171, 20, 107), (175, 96, 53, 170), (172, 45, 54, 160), (217, 161, 58, 204), (219, 203, 55, 190), (191, 190, 55, 84), (174, 170, 53, 75), (173, 174, 75, 44), (182, 191, 84, 41), (173, 44, 85, 164), (169, 11, 96, 175), (169, 176, 107, 11), (152, 8, 157, 156), (17, 157, 158, 24), (139, 167, 159, 27), (155, 164, 161, 154), (54, 63, 162, 160), (143, 67, 163, 168), (67, 130, 166, 163), (26, 118, 165, 159), (24, 158, 167, 139), (63, 143, 168, 162), (214, 216, 171, 153), (103, 153, 171, 176), (92, 175, 170, 42), (29, 172, 160, 38), (215, 154, 161, 217), (71, 42, 170, 174), (33, 71, 174, 173), (33, 173, 164, 155), (4, 169, 175, 92), (4, 103, 176, 169), (92, 42, 179, 185), (103, 186, 180, 153), (29, 38, 183, 181), (71, 184, 179, 42), (33, 182, 184, 71), (4, 92, 185, 177), (4, 177, 186, 103), (38, 121, 188, 183), (16, 114, 187, 178), (152, 189, 178, 8), (214, 153, 180, 218), (215, 219, 190, 154), (155, 154, 190, 191), (33, 155, 191, 182), (89, 34, 195, 210), (100, 212, 198, 12), (1, 6, 196, 193), (1, 193, 199, 14), (101, 14, 199, 213), (90, 211, 197, 39), (68, 206, 195, 34), (79, 45, 204, 208), (30, 201, 203, 36), (30, 47, 205, 201), (80, 209, 205, 47), (69, 39, 197, 207), (28, 200, 206, 68), (31, 69, 207, 202), (28, 79, 208, 200), (31, 202, 209, 80), (0, 89, 210, 192), (2, 194, 211, 90), (0, 192, 212, 100), (2, 101, 213, 194), (156, 12, 198, 216), (189, 218, 196, 6), (172, 217, 204, 45), (181, 36, 203, 219), (152, 156, 216, 214), (29, 215, 217, 172), (152, 214, 218, 189), (29, 181, 219, 215)])
_uv = me_cube_003.uv_layers.new(name='UVMap')
_uv.uv.foreach_set('vector', [0.7456, 0.5538, 0.7481, 0.571, 0.735, 0.5716, 0.7351, 0.554, 0.745, 0.5455, 0.7352, 0.546, 0.7353, 0.5383, 0.7439, 0.5379, 0.7627, 0.5426, 0.7594, 0.5354, 0.768, 0.5357, 0.7712, 0.5397, 0.7653, 0.5492, 0.7742, 0.5446, 0.7836, 0.559, 0.7727, 0.5646, 0.7846, 0.538, 0.8053, 0.5556, 0.7836, 0.559, 0.7742, 0.5446, 0.8032, 0.4834, 0.8285, 0.4893, 0.8299, 0.5152, 0.8004, 0.5069, 0.7898, 0.483, 0.787, 0.504, 0.7759, 0.5023, 0.7783, 0.4837, 0.7898, 0.483, 0.7783, 0.4837, 0.776, 0.4658, 0.7829, 0.4604, 0.8032, 0.4834, 0.7911, 0.454, 0.8017, 0.4472, 0.8285, 0.4893, 0.7571, 0.4302, 0.7418, 0.4273, 0.7578, 0.4107, 0.7665, 0.4122, 0.7831, 0.443, 0.7948, 0.4331, 0.8017, 0.4472, 0.7911, 0.454, 0.7727, 0.4556, 0.7829, 0.4604, 0.776, 0.4658, 0.7645, 0.466, 0.7515, 0.4467, 0.747, 0.4602, 0.7365, 0.458, 0.7384, 0.4452, 0.7454, 0.4807, 0.7446, 0.4993, 0.7358, 0.4993, 0.7361, 0.48, 0.7454, 0.4807, 0.7361, 0.48, 0.7365, 0.458, 0.747, 0.4602, 0.7633, 0.4828, 0.7645, 0.466, 0.776, 0.4658, 0.7783, 0.4837, 0.7633, 0.4828, 0.7783, 0.4837, 0.7759, 0.5023, 0.7615, 0.5004, 0.7442, 0.5097, 0.7357, 0.51, 0.7358, 0.4993, 0.7446, 0.4993, 0.7607, 0.5101, 0.7615, 0.5004, 0.7759, 0.5023, 0.7747, 0.5121, 0.8053, 0.5556, 0.8333, 0.5469, 0.8301, 0.5719, 0.8096, 0.5778, 0.7727, 0.5646, 0.7836, 0.559, 0.7931, 0.5818, 0.7813, 0.5892, 0.7481, 0.571, 0.7614, 0.5684, 0.7673, 0.5934, 0.7516, 0.5959, 0.8143, 0.5955, 0.8303, 0.5898, 0.8262, 0.6064, 0.8181, 0.6185, 0.7854, 0.6083, 0.8003, 0.6004, 0.8074, 0.6261, 0.7909, 0.6352, 0.7534, 0.6142, 0.7707, 0.6119, 0.7751, 0.6384, 0.755, 0.6425, 0.7247, 0.5536, 0.7351, 0.554, 0.735, 0.5716, 0.7218, 0.5707, 0.7258, 0.5451, 0.7269, 0.5377, 0.7353, 0.5383, 0.7352, 0.546, 0.708, 0.5412, 0.6997, 0.5391, 0.703, 0.5346, 0.7114, 0.5347, 0.7051, 0.5484, 0.6974, 0.5638, 0.6863, 0.5581, 0.6963, 0.5439, 0.6729, 0.5162, 0.6349, 0.5275, 0.64, 0.5116, 0.6715, 0.5048, 0.6674, 0.4818, 0.6715, 0.5048, 0.64, 0.5116, 0.6375, 0.4861, 0.6822, 0.4819, 0.6943, 0.4828, 0.6966, 0.5013, 0.6853, 0.5026, 0.6822, 0.4819, 0.6863, 0.4598, 0.6953, 0.4653, 0.6943, 0.4828, 0.6674, 0.4818, 0.6375, 0.4861, 0.6583, 0.4482, 0.6757, 0.454, 0.7124, 0.4284, 0.709, 0.4162, 0.7578, 0.4107, 0.7418, 0.4273, 0.6877, 0.444, 0.6757, 0.454, 0.6583, 0.4482, 0.675, 0.4364, 0.6988, 0.4543, 0.7074, 0.4651, 0.6953, 0.4653, 0.6863, 0.4598, 0.72, 0.4457, 0.7384, 0.4452, 0.7365, 0.458, 0.7256, 0.4595, 0.7267, 0.4804, 0.7361, 0.48, 0.7358, 0.4993, 0.7271, 0.4991, 0.7267, 0.4804, 0.7256, 0.4595, 0.7365, 0.458, 0.7361, 0.48, 0.7087, 0.4822, 0.6943, 0.4828, 0.6953, 0.4653, 0.7074, 0.4651, 0.7087, 0.4822, 0.7102, 0.4998, 0.6966, 0.5013, 0.6943, 0.4828, 0.7272, 0.5095, 0.7271, 0.4991, 0.7358, 0.4993, 0.7357, 0.51, 0.7114, 0.5266, 0.7114, 0.5347, 0.703, 0.5346, 0.701, 0.5277, 0.6644, 0.5538, 0.6563, 0.577, 0.6347, 0.5702, 0.6338, 0.5446, 0.6974, 0.5638, 0.6861, 0.5878, 0.6733, 0.5818, 0.6863, 0.5581, 0.7218, 0.5707, 0.7178, 0.5957, 0.7007, 0.5922, 0.7087, 0.5678, 0.6522, 0.5929, 0.6467, 0.6121, 0.6387, 0.5965, 0.6348, 0.585, 0.6819, 0.6065, 0.676, 0.6327, 0.6607, 0.6244, 0.6671, 0.5996, 0.7156, 0.6137, 0.7132, 0.6421, 0.6932, 0.6378, 0.6974, 0.611, 0.7142, 0.5517, 0.7247, 0.5536, 0.7218, 0.5707, 0.7087, 0.5678, 0.7158, 0.5437, 0.7182, 0.5364, 0.7269, 0.5377, 0.7258, 0.5451, 0.7031, 0.4299, 0.6973, 0.4121, 0.709, 0.4162, 0.7124, 0.4284, 0.7095, 0.4485, 0.72, 0.4457, 0.7256, 0.4595, 0.7151, 0.4627, 0.7172, 0.4816, 0.7267, 0.4804, 0.7271, 0.4991, 0.7181, 0.4993, 0.7172, 0.4816, 0.7151, 0.4627, 0.7256, 0.4595, 0.7267, 0.4804, 0.7186, 0.5091, 0.7181, 0.4993, 0.7271, 0.4991, 0.7272, 0.5095, 0.735, 0.5716, 0.7347, 0.596, 0.7178, 0.5957, 0.7218, 0.5707, 0.7345, 0.6132, 0.7347, 0.6429, 0.7132, 0.6421, 0.7156, 0.6137, 0.7158, 0.5437, 0.708, 0.5412, 0.7114, 0.5347, 0.7182, 0.5364, 0.7142, 0.5517, 0.7087, 0.5678, 0.6974, 0.5638, 0.7051, 0.5484, 0.7031, 0.4299, 0.6877, 0.444, 0.675, 0.4364, 0.6973, 0.4121, 0.7095, 0.4485, 0.7151, 0.4627, 0.7074, 0.4651, 0.6988, 0.4543, 0.7172, 0.4816, 0.7087, 0.4822, 0.7074, 0.4651, 0.7151, 0.4627, 0.7172, 0.4816, 0.7181, 0.4993, 0.7102, 0.4998, 0.7087, 0.4822, 0.7087, 0.5678, 0.7007, 0.5922, 0.6861, 0.5878, 0.6974, 0.5638, 0.6974, 0.611, 0.6932, 0.6378, 0.676, 0.6327, 0.6819, 0.6065, 0.7563, 0.5522, 0.7614, 0.5684, 0.7481, 0.571, 0.7456, 0.5538, 0.7548, 0.5441, 0.745, 0.5455, 0.7439, 0.5379, 0.7526, 0.5368, 0.7682, 0.4343, 0.7571, 0.4302, 0.7665, 0.4122, 0.778, 0.4216, 0.7621, 0.4509, 0.7571, 0.4637, 0.747, 0.4602, 0.7515, 0.4467, 0.7547, 0.4821, 0.7535, 0.4997, 0.7446, 0.4993, 0.7454, 0.4807, 0.7547, 0.4821, 0.7454, 0.4807, 0.747, 0.4602, 0.7571, 0.4637, 0.7528, 0.5095, 0.7442, 0.5097, 0.7446, 0.4993, 0.7535, 0.4997, 0.735, 0.5716, 0.7481, 0.571, 0.7516, 0.5959, 0.7347, 0.596, 0.7345, 0.6132, 0.7534, 0.6142, 0.755, 0.6425, 0.7347, 0.6429, 0.7548, 0.5441, 0.7526, 0.5368, 0.7594, 0.5354, 0.7627, 0.5426, 0.7563, 0.5522, 0.7653, 0.5492, 0.7727, 0.5646, 0.7614, 0.5684, 0.7682, 0.4343, 0.778, 0.4216, 0.7948, 0.4331, 0.7831, 0.443, 0.7621, 0.4509, 0.7727, 0.4556, 0.7645, 0.466, 0.7571, 0.4637, 0.7547, 0.4821, 0.7571, 0.4637, 0.7645, 0.466, 0.7633, 0.4828, 0.7547, 0.4821, 0.7633, 0.4828, 0.7615, 0.5004, 0.7535, 0.4997, 0.7528, 0.5095, 0.7535, 0.4997, 0.7615, 0.5004, 0.7607, 0.5101, 0.7614, 0.5684, 0.7727, 0.5646, 0.7813, 0.5892, 0.7673, 0.5934, 0.7707, 0.6119, 0.7854, 0.6083, 0.7909, 0.6352, 0.7751, 0.6384, 0.755, 0.6425, 0.756, 0.6669, 0.7342, 0.6651, 0.7347, 0.6429, 0.676, 0.6327, 0.6621, 0.656, 0.6391, 0.6403, 0.6607, 0.6244, 0.7948, 0.4331, 0.8137, 0.4176, 0.8268, 0.4387, 0.8017, 0.4472, 0.6583, 0.4482, 0.6391, 0.439, 0.6586, 0.4241, 0.675, 0.4364, 0.675, 0.4364, 0.6586, 0.4241, 0.6878, 0.3946, 0.6973, 0.4121, 0.778, 0.4216, 0.7924, 0.3999, 0.8137, 0.4176, 0.7948, 0.4331, 0.6375, 0.4861, 0.6193, 0.4749, 0.6391, 0.439, 0.6583, 0.4482, 0.8017, 0.4472, 0.8268, 0.4387, 0.8472, 0.476, 0.8285, 0.4893, 0.8074, 0.6261, 0.8287, 0.6418, 0.8054, 0.6577, 0.7909, 0.6352, 0.6932, 0.6378, 0.685, 0.6638, 0.6621, 0.656, 0.676, 0.6327, 0.6348, 0.585, 0.615, 0.5867, 0.6161, 0.5711, 0.6347, 0.5702, 0.7909, 0.6352, 0.8054, 0.6577, 0.7824, 0.6644, 0.7751, 0.6384, 0.6467, 0.6121, 0.6265, 0.6239, 0.62, 0.6041, 0.6387, 0.5965, 0.8333, 0.5469, 0.8599, 0.5461, 0.8521, 0.5732, 0.8301, 0.5719, 0.709, 0.4162, 0.7064, 0.3939, 0.7551, 0.3884, 0.7578, 0.4107, 0.7132, 0.6421, 0.7117, 0.6653, 0.685, 0.6638, 0.6932, 0.6378, 0.7665, 0.4122, 0.7736, 0.3922, 0.7924, 0.3999, 0.778, 0.4216, 0.6973, 0.4121, 0.6878, 0.3946, 0.7064, 0.3939, 0.709, 0.4162, 0.7578, 0.4107, 0.7551, 0.3884, 0.7736, 0.3922, 0.7665, 0.4122, 0.8303, 0.5898, 0.8503, 0.5881, 0.8482, 0.6075, 0.8262, 0.6064, 0.6349, 0.5275, 0.6088, 0.5248, 0.6122, 0.5071, 0.64, 0.5116, 0.6347, 0.5702, 0.6161, 0.5711, 0.6082, 0.5427, 0.6338, 0.5446, 0.8337, 0.5308, 0.8599, 0.5278, 0.8599, 0.5461, 0.8333, 0.5469, 0.8181, 0.6185, 0.8418, 0.6268, 0.8287, 0.6418, 0.8074, 0.6261, 0.64, 0.5116, 0.6122, 0.5071, 0.6193, 0.4749, 0.6375, 0.4861, 0.7347, 0.6429, 0.7342, 0.6651, 0.7117, 0.6653, 0.7132, 0.6421, 0.8285, 0.4893, 0.8472, 0.476, 0.8567, 0.5095, 0.8299, 0.5152, 0.7751, 0.6384, 0.7824, 0.6644, 0.756, 0.6669, 0.755, 0.6425, 0.8096, 0.5778, 0.8301, 0.5719, 0.8303, 0.5898, 0.8143, 0.5955, 0.7813, 0.5892, 0.7931, 0.5818, 0.8003, 0.6004, 0.7854, 0.6083, 0.7516, 0.5959, 0.7673, 0.5934, 0.7707, 0.6119, 0.7534, 0.6142, 0.6563, 0.577, 0.6522, 0.5929, 0.6348, 0.585, 0.6347, 0.5702, 0.6861, 0.5878, 0.6819, 0.6065, 0.6671, 0.5996, 0.6733, 0.5818, 0.7178, 0.5957, 0.7156, 0.6137, 0.6974, 0.611, 0.7007, 0.5922, 0.7347, 0.596, 0.7345, 0.6132, 0.7156, 0.6137, 0.7178, 0.5957, 0.7007, 0.5922, 0.6974, 0.611, 0.6819, 0.6065, 0.6861, 0.5878, 0.7347, 0.596, 0.7516, 0.5959, 0.7534, 0.6142, 0.7345, 0.6132, 0.7673, 0.5934, 0.7813, 0.5892, 0.7854, 0.6083, 0.7707, 0.6119, 0.6387, 0.5965, 0.62, 0.6041, 0.615, 0.5867, 0.6348, 0.585, 0.8301, 0.5719, 0.8521, 0.5732, 0.8503, 0.5881, 0.8303, 0.5898, 0.7983, 0.5183, 0.8004, 0.5069, 0.8299, 0.5152, 0.8337, 0.5308, 0.7775, 0.533, 0.7712, 0.5397, 0.768, 0.5357, 0.771, 0.5287, 0.7855, 0.5148, 0.7747, 0.5121, 0.7759, 0.5023, 0.787, 0.504, 0.7597, 0.5272, 0.771, 0.5287, 0.768, 0.5357, 0.7594, 0.5354, 0.744, 0.5288, 0.7439, 0.5379, 0.7353, 0.5383, 0.7355, 0.5293, 0.6858, 0.5368, 0.6963, 0.5439, 0.6863, 0.5581, 0.6644, 0.5538, 0.6939, 0.5318, 0.701, 0.5277, 0.703, 0.5346, 0.6997, 0.5391, 0.6866, 0.5134, 0.6853, 0.5026, 0.6966, 0.5013, 0.6978, 0.5114, 0.7108, 0.5094, 0.6978, 0.5114, 0.6966, 0.5013, 0.7102, 0.4998, 0.7269, 0.5285, 0.7355, 0.5293, 0.7353, 0.5383, 0.7269, 0.5377, 0.7184, 0.5275, 0.7269, 0.5285, 0.7269, 0.5377, 0.7182, 0.5364, 0.7186, 0.5091, 0.7108, 0.5094, 0.7102, 0.4998, 0.7181, 0.4993, 0.7184, 0.5275, 0.7182, 0.5364, 0.7114, 0.5347, 0.7114, 0.5266, 0.7525, 0.5279, 0.7526, 0.5368, 0.7439, 0.5379, 0.744, 0.5288, 0.7525, 0.5279, 0.7597, 0.5272, 0.7594, 0.5354, 0.7526, 0.5368, 0.7945, 0.5293, 0.8333, 0.5469, 0.8053, 0.5556, 0.7846, 0.538, 0.7836, 0.559, 0.8053, 0.5556, 0.8096, 0.5778, 0.7931, 0.5818, 0.8003, 0.6004, 0.8143, 0.5955, 0.8181, 0.6185, 0.8074, 0.6261, 0.7121, 0.519, 0.7114, 0.5266, 0.701, 0.5277, 0.7005, 0.521, 0.6863, 0.5581, 0.6733, 0.5818, 0.6563, 0.577, 0.6644, 0.5538, 0.6671, 0.5996, 0.6607, 0.6244, 0.6467, 0.6121, 0.6522, 0.5929, 0.6607, 0.6244, 0.6391, 0.6403, 0.6265, 0.6239, 0.6467, 0.6121, 0.8262, 0.6064, 0.8482, 0.6075, 0.8418, 0.6268, 0.8181, 0.6185, 0.7931, 0.5818, 0.8096, 0.5778, 0.8143, 0.5955, 0.8003, 0.6004, 0.6733, 0.5818, 0.6671, 0.5996, 0.6522, 0.5929, 0.6563, 0.577, 0.7826, 0.525, 0.7775, 0.533, 0.771, 0.5287, 0.7725, 0.5216, 0.7591, 0.5196, 0.7725, 0.5216, 0.771, 0.5287, 0.7597, 0.5272, 0.7436, 0.52, 0.744, 0.5288, 0.7355, 0.5293, 0.7356, 0.5205, 0.676, 0.5277, 0.6858, 0.5368, 0.6644, 0.5538, 0.6338, 0.5446, 0.6895, 0.5238, 0.7005, 0.521, 0.701, 0.5277, 0.6939, 0.5318, 0.7275, 0.5198, 0.7356, 0.5205, 0.7355, 0.5293, 0.7269, 0.5285, 0.7193, 0.5189, 0.7275, 0.5198, 0.7269, 0.5285, 0.7184, 0.5275, 0.7193, 0.5189, 0.7184, 0.5275, 0.7114, 0.5266, 0.7121, 0.519, 0.7518, 0.5193, 0.7525, 0.5279, 0.744, 0.5288, 0.7436, 0.52, 0.7518, 0.5193, 0.7591, 0.5196, 0.7597, 0.5272, 0.7525, 0.5279, 0.7436, 0.52, 0.7356, 0.5205, 0.7357, 0.51, 0.7442, 0.5097, 0.7591, 0.5196, 0.7607, 0.5101, 0.7747, 0.5121, 0.7725, 0.5216, 0.676, 0.5277, 0.6338, 0.5446, 0.6349, 0.5275, 0.6729, 0.5162, 0.7275, 0.5198, 0.7272, 0.5095, 0.7357, 0.51, 0.7356, 0.5205, 0.7193, 0.5189, 0.7186, 0.5091, 0.7272, 0.5095, 0.7275, 0.5198, 0.7518, 0.5193, 0.7436, 0.52, 0.7442, 0.5097, 0.7528, 0.5095, 0.7518, 0.5193, 0.7528, 0.5095, 0.7607, 0.5101, 0.7591, 0.5196, 0.6338, 0.5446, 0.6082, 0.5427, 0.6088, 0.5248, 0.6349, 0.5275, 0.8299, 0.5152, 0.8567, 0.5095, 0.8599, 0.5278, 0.8337, 0.5308, 0.7945, 0.5293, 0.7983, 0.5183, 0.8337, 0.5308, 0.8333, 0.5469, 0.7826, 0.525, 0.7725, 0.5216, 0.7747, 0.5121, 0.7855, 0.5148, 0.6895, 0.5238, 0.6866, 0.5134, 0.6978, 0.5114, 0.7005, 0.521, 0.7121, 0.519, 0.7005, 0.521, 0.6978, 0.5114, 0.7108, 0.5094, 0.7193, 0.5189, 0.7121, 0.519, 0.7108, 0.5094, 0.7186, 0.5091, 0.7456, 0.5538, 0.7351, 0.554, 0.7352, 0.546, 0.745, 0.5455, 0.7653, 0.5492, 0.7627, 0.5426, 0.7712, 0.5397, 0.7742, 0.5446, 0.8032, 0.4834, 0.8004, 0.5069, 0.787, 0.504, 0.7898, 0.483, 0.8032, 0.4834, 0.7898, 0.483, 0.7829, 0.4604, 0.7911, 0.454, 0.7831, 0.443, 0.7911, 0.454, 0.7829, 0.4604, 0.7727, 0.4556, 0.7571, 0.4302, 0.7515, 0.4467, 0.7384, 0.4452, 0.7418, 0.4273, 0.7247, 0.5536, 0.7258, 0.5451, 0.7352, 0.546, 0.7351, 0.554, 0.7051, 0.5484, 0.6963, 0.5439, 0.6997, 0.5391, 0.708, 0.5412, 0.6674, 0.4818, 0.6822, 0.4819, 0.6853, 0.5026, 0.6715, 0.5048, 0.6674, 0.4818, 0.6757, 0.454, 0.6863, 0.4598, 0.6822, 0.4819, 0.6877, 0.444, 0.6988, 0.4543, 0.6863, 0.4598, 0.6757, 0.454, 0.7124, 0.4284, 0.7418, 0.4273, 0.7384, 0.4452, 0.72, 0.4457, 0.7142, 0.5517, 0.7158, 0.5437, 0.7258, 0.5451, 0.7247, 0.5536, 0.7031, 0.4299, 0.7124, 0.4284, 0.72, 0.4457, 0.7095, 0.4485, 0.7142, 0.5517, 0.7051, 0.5484, 0.708, 0.5412, 0.7158, 0.5437, 0.7031, 0.4299, 0.7095, 0.4485, 0.6988, 0.4543, 0.6877, 0.444, 0.7563, 0.5522, 0.7456, 0.5538, 0.745, 0.5455, 0.7548, 0.5441, 0.7682, 0.4343, 0.7621, 0.4509, 0.7515, 0.4467, 0.7571, 0.4302, 0.7563, 0.5522, 0.7548, 0.5441, 0.7627, 0.5426, 0.7653, 0.5492, 0.7682, 0.4343, 0.7831, 0.443, 0.7727, 0.4556, 0.7621, 0.4509, 0.7846, 0.538, 0.7742, 0.5446, 0.7712, 0.5397, 0.7775, 0.533, 0.7983, 0.5183, 0.7855, 0.5148, 0.787, 0.504, 0.8004, 0.5069, 0.6858, 0.5368, 0.6939, 0.5318, 0.6997, 0.5391, 0.6963, 0.5439, 0.6729, 0.5162, 0.6715, 0.5048, 0.6853, 0.5026, 0.6866, 0.5134, 0.7945, 0.5293, 0.7846, 0.538, 0.7775, 0.533, 0.7826, 0.525, 0.676, 0.5277, 0.6895, 0.5238, 0.6939, 0.5318, 0.6858, 0.5368, 0.7945, 0.5293, 0.7826, 0.525, 0.7855, 0.5148, 0.7983, 0.5183, 0.676, 0.5277, 0.6729, 0.5162, 0.6866, 0.5134, 0.6895, 0.5238])
me_cube_003.materials.append(mat_playerhair)
me_cube_003.use_remesh_preserve_volume = False
me_cube_003.use_remesh_preserve_attributes = False
me_cube_003.use_mirror_x = True
me_cube_003.update()
me_cube_002 = bpy.data.meshes.new('Cube.002')
me_cube_002.from_pydata([(1.124, -0.5347, -1.727), (0.5823, -0.7596, 1.709), (0.6613, -0.8754, -2.057), (0.5357, -0.8754, -0.9105), (0.4433, -0.8754, 0.5639), (0.6244, 0.006541, 2.312), (1.229, 0.6783, -1.685), (1.164, -0.5715, -1.728), (1.282, 0.6743, -0.3229), (1.216, -0.5688, -0.3901), (1.326, -0.3814, 0.907), (0.6114, -0.8005, 1.731), (0.5364, 1.059, -0.8673), (0.6931, -0.9201, -2.057), (0.5848, 0.9528, 2.039), (0.6029, 1.06, -2.056), (0.5677, -0.9199, -0.9105), (0.5023, 1.242, 0.8749), (0.4754, -0.9198, 0.5666), (1.493, 0.07484, -0.1909), (1.476, 0.07472, -1.605), (1.47, 0.1196, 2.186), (0.8717, 0.0583, 2.281), (0.4815, -0.4768, 2.205), (0.6572, -0.001614, 2.356), (0.4644, 0.4592, 2.339), (1.256, 0.6622, -2.418), (1.189, -0.5203, -2.434), (0.7241, -0.8631, -2.561), (0.6552, 1.03, -2.561), (1.456, 0.09506, -2.387), (1.296, 0.7002, -2.418), (1.23, -0.5573, -2.435), (0.7561, -0.908, -2.561), (0.6654, 1.084, -2.561), (1.511, 0.09291, -2.387), (-0.03628, 1.006, -2.145), (-0.6549, -0.7596, 1.709), (-0.7338, -0.8754, -2.057), (-0.6653, 1.006, -2.057), (-0.6083, -0.8754, -0.9105), (-0.5158, -0.8754, 0.5639), (-0.697, 0.006541, 2.312), (-0.519, 0.4371, 2.292), (-0.03628, 0.5672, 2.292), (-0.03628, 0.9547, 2.045), (-1.302, 0.6783, -1.685), (-1.237, -0.5715, -1.728), (-1.354, 0.6743, -0.3229), (-1.288, -0.5688, -0.3901), (-0.03628, 1.025, -0.9457), (-0.03628, 1.061, -2.144), (-0.03628, 1.207, 0.7711), (-1.298, 0.9663, 0.7592), (-0.684, -0.8005, 1.731), (-0.6089, 1.059, -0.8673), (-0.7656, -0.9201, -2.057), (-0.6574, 0.9528, 2.039), (-0.6755, 1.06, -2.056), (-0.6403, -0.9199, -0.9105), (-0.5748, 1.242, 0.8749), (-0.5479, -0.9198, 0.5666), (-1.565, 0.07484, -0.1909), (-1.549, 0.07472, -1.605), (-1.543, 0.1196, 2.186), (-0.9442, 0.0583, 2.281), (-0.5541, -0.4768, 2.205), (-0.7298, -0.001614, 2.356), (-0.537, 0.4592, 2.339), (-0.03628, 0.5961, 2.338), (-1.328, 0.6622, -2.418), (-1.262, -0.5203, -2.434), (-0.03628, 1.03, -2.561), (-0.7967, -0.8631, -2.561), (-0.7277, 1.03, -2.561), (-1.529, 0.09506, -2.387), (-1.368, 0.7002, -2.418), (-1.303, -0.5573, -2.435), (-0.03628, 1.085, -2.561), (-0.8287, -0.908, -2.561), (-0.7379, 1.084, -2.561), (-1.584, 0.09291, -2.387), (1.19, 0.6406, -1.684), (0.5928, 1.006, -2.057), (1.422, 0.07687, -1.603), (0.4484, -0.4487, 2.172), (0.4465, 0.4371, 2.292), (1.208, -0.4228, 1.792), (1.248, 0.8398, 1.903), (1.226, 0.9663, 0.7592), (1.425, 0.1969, 0.5732), (4.306, -0.3968, -2.233), (4.337, 0.1237, -2.273), (3.936, -0.3677, -2.432), (3.943, 0.1846, -2.49), (4.472, -0.1508, -2.245), (3.79, -0.1253, -2.656), (2.63, 0.4936, -0.8917), (2.731, 0.8886, -0.6488), (3.093, 0.8114, -0.2772), (3.259, 0.4495, -0.2389), (2.719, 0.17, -0.6023), (3.062, 0.1268, -0.2558), (1.75, 0.1736, 0.3662), (1.845, 0.6414, 1.615), (1.622, -0.2841, 0.8259), (1.648, 0.7617, 0.762), (2.041, 0.1117, 1.816), (1.799, -0.3464, 1.619), (2.119, 0.8371, 0.07866), (2.731, 0.2775, 0.7483), (2.491, -0.1252, 0.6698), (2.086, 0.3305, -0.2531), (2.519, 0.7425, 0.6608), (2.123, -0.06763, 0.1288), (3.325, 0.5615, -1.581), (3.89, 0.1458, -1.245), (3.69, -0.1589, -1.225), (3.187, 0.1861, -1.799), (3.73, 0.4881, -1.267), (3.309, -0.1174, -1.518), (2.562, 0.8842, -0.4605), (3.13, 0.4, 0.02374), (2.918, 0.05235, -0.01409), (2.486, 0.4446, -0.7405), (2.945, 0.8008, -0.02213), (2.567, 0.0996, -0.4193), (2.746, 0.4235, -1.102), (3.244, 0.7442, -0.497), (2.838, 0.1016, -0.8013), (2.861, 0.8232, -0.865), (3.408, 0.3789, -0.457), (3.198, 0.05487, -0.4582), (3.682, 0.3629, -2.098), (4.205, -0.009344, -1.778), (4.004, -0.2801, -1.739), (3.495, 0.02744, -2.236), (4.137, 0.2818, -1.865), (3.628, -0.2449, -1.984), (4.339, -0.5029, -2.121), (4.419, 0.2389, -2.206), (3.837, -0.4884, -2.397), (3.891, 0.3256, -2.521), (4.572, -0.1494, -2.14), (3.634, -0.1347, -2.688), (3.674, 0.4903, -2.156), (4.35, -0.01123, -1.77), (4.076, -0.4253, -1.732), (3.41, 0.01927, -2.359), (4.187, 0.391, -1.887), (3.596, -0.3969, -2.04), (-1.262, 0.6406, -1.684), (-1.196, -0.5347, -1.727), (-1.494, 0.07687, -1.603), (-0.521, -0.4487, 2.172), (-1.281, -0.4228, 1.792), (-1.32, 0.8398, 1.903), (-1.399, -0.3814, 0.907), (-1.497, 0.1969, 0.5732), (-4.379, -0.3968, -2.233), (-4.41, 0.1237, -2.273), (-4.008, -0.3677, -2.432), (-4.016, 0.1846, -2.49), (-4.545, -0.1508, -2.245), (-3.863, -0.1253, -2.656), (-2.702, 0.4936, -0.8917), (-2.804, 0.8886, -0.6488), (-3.166, 0.8114, -0.2772), (-3.332, 0.4495, -0.2389), (-2.792, 0.17, -0.6023), (-3.134, 0.1268, -0.2558), (-1.823, 0.1736, 0.3662), (-1.917, 0.6414, 1.615), (-1.694, -0.2841, 0.8259), (-1.72, 0.7617, 0.762), (-2.114, 0.1117, 1.816), (-1.872, -0.3464, 1.619), (-2.191, 0.8371, 0.07866), (-2.804, 0.2775, 0.7483), (-2.564, -0.1252, 0.6698), (-2.159, 0.3305, -0.2531), (-2.592, 0.7425, 0.6608), (-2.195, -0.06763, 0.1288), (-3.398, 0.5615, -1.581), (-3.963, 0.1458, -1.245), (-3.762, -0.1589, -1.225), (-3.26, 0.1861, -1.799), (-3.802, 0.4881, -1.267), (-3.381, -0.1174, -1.518), (-2.634, 0.8842, -0.4605), (-3.203, 0.4, 0.02374), (-2.991, 0.05235, -0.01409), (-2.559, 0.4446, -0.7405), (-3.018, 0.8008, -0.02213), (-2.639, 0.0996, -0.4193), (-2.819, 0.4235, -1.102), (-3.316, 0.7442, -0.497), (-2.91, 0.1016, -0.8013), (-2.933, 0.8232, -0.865), (-3.48, 0.3789, -0.457), (-3.27, 0.05487, -0.4582), (-3.754, 0.3629, -2.098), (-4.277, -0.009344, -1.778), (-4.076, -0.2801, -1.739), (-3.567, 0.02744, -2.236), (-4.21, 0.2818, -1.865), (-3.701, -0.2449, -1.984), (-4.412, -0.5029, -2.121), (-4.491, 0.2389, -2.206), (-3.909, -0.4884, -2.397), (-3.964, 0.3256, -2.521), (-4.644, -0.1494, -2.14), (-3.706, -0.1347, -2.688), (-3.746, 0.4903, -2.156), (-4.423, -0.01123, -1.77), (-4.149, -0.4253, -1.732), (-3.482, 0.01927, -2.359), (-4.259, 0.391, -1.887), (-3.668, -0.3969, -2.04), (1.539, 0.1852, 0.6683), (1.546, 0.7406, 1.759), (1.485, 0.864, 0.8509), (1.504, -0.3846, 1.705), (1.462, -0.3328, 0.9808), (1.755, 0.1157, 2.001), (-1.612, 0.1852, 0.6683), (-1.619, 0.7406, 1.759), (-1.534, -0.3328, 0.9808), (-1.576, -0.3846, 1.705), (-1.557, 0.864, 0.8509), (-1.828, 0.1157, 2.001)], [], [(1, 4, 18, 11), (6, 20, 35, 31), (7, 13, 33, 32), (51, 15, 34, 78), (15, 6, 31, 34), (4, 3, 16, 18), (20, 7, 32, 35), (3, 2, 13, 16), (12, 8, 6, 15), (19, 9, 7, 20), (12, 50, 52, 17), (17, 52, 45, 14), (16, 9, 10, 18), (50, 12, 15, 51), (9, 16, 13, 7), (8, 19, 20, 6), (11, 22, 24, 23), (22, 14, 25, 24), (14, 45, 69, 25), (30, 26, 31, 35), (28, 27, 32, 33), (27, 30, 35, 32), (29, 72, 78, 34), (26, 29, 34, 31), (13, 2, 28, 33), (2, 0, 27, 28), (37, 54, 61, 41), (46, 76, 81, 63), (47, 77, 79, 56), (51, 78, 80, 58), (58, 80, 76, 46), (44, 69, 68, 43), (41, 61, 59, 40), (63, 81, 77, 47), (43, 68, 67, 42), (40, 59, 56, 38), (55, 58, 46, 48), (62, 63, 47, 49), (55, 60, 52, 50), (60, 57, 45, 52), (50, 51, 58, 55), (48, 53, 60, 55), (49, 47, 56, 59), (48, 46, 63, 62), (54, 66, 67, 65), (65, 67, 68, 57), (57, 68, 69, 45), (75, 81, 76, 70), (73, 79, 77, 71), (71, 77, 81, 75), (74, 80, 78, 72), (70, 76, 80, 74), (56, 79, 73, 38), (39, 74, 72, 36), (137, 134, 146, 149), (136, 133, 145, 148), (138, 136, 148, 150), (133, 137, 149, 145), (134, 135, 147, 146), (135, 138, 150, 147), (125, 122, 100, 99), (124, 121, 98, 97), (126, 124, 97, 101), (121, 125, 99, 98), (122, 123, 102, 100), (123, 126, 101, 102), (219, 221, 106, 103), (221, 220, 104, 106), (104, 107, 110, 113), (103, 106, 109, 112), (105, 103, 112, 114), (106, 104, 113, 109), (107, 108, 111, 110), (108, 105, 114, 111), (128, 131, 116, 119), (127, 130, 115, 118), (129, 127, 118, 120), (130, 128, 119, 115), (131, 132, 117, 116), (132, 129, 120, 117), (113, 110, 122, 125), (112, 109, 121, 124), (114, 112, 124, 126), (109, 113, 125, 121), (110, 111, 123, 122), (111, 114, 126, 123), (99, 100, 131, 128), (97, 98, 130, 127), (101, 97, 127, 129), (98, 99, 128, 130), (100, 102, 132, 131), (102, 101, 129, 132), (119, 116, 134, 137), (118, 115, 133, 136), (120, 118, 136, 138), (115, 119, 137, 133), (116, 117, 135, 134), (117, 120, 138, 135), (149, 146, 143, 140), (148, 145, 142, 144), (150, 148, 144, 141), (145, 149, 140, 142), (146, 147, 139, 143), (147, 150, 141, 139), (94, 96, 144, 142), (95, 92, 140, 143), (96, 93, 141, 144), (92, 94, 142, 140), (91, 95, 143, 139), (93, 91, 139, 141), (205, 217, 214, 202), (204, 216, 213, 201), (206, 218, 216, 204), (201, 213, 217, 205), (202, 214, 215, 203), (203, 215, 218, 206), (193, 167, 168, 190), (192, 165, 166, 189), (194, 169, 165, 192), (189, 166, 167, 193), (190, 168, 170, 191), (191, 170, 169, 194), (227, 173, 171, 225), (228, 176, 173, 227), (172, 181, 178, 175), (171, 180, 177, 174), (173, 182, 180, 171), (174, 177, 181, 172), (175, 178, 179, 176), (176, 179, 182, 173), (196, 187, 184, 199), (195, 186, 183, 198), (197, 188, 186, 195), (198, 183, 187, 196), (199, 184, 185, 200), (200, 185, 188, 197), (181, 193, 190, 178), (180, 192, 189, 177), (182, 194, 192, 180), (177, 189, 193, 181), (178, 190, 191, 179), (179, 191, 194, 182), (167, 196, 199, 168), (165, 195, 198, 166), (169, 197, 195, 165), (166, 198, 196, 167), (168, 199, 200, 170), (170, 200, 197, 169), (187, 205, 202, 184), (186, 204, 201, 183), (188, 206, 204, 186), (183, 201, 205, 187), (184, 202, 203, 185), (185, 203, 206, 188), (217, 208, 211, 214), (216, 212, 210, 213), (218, 209, 212, 216), (213, 210, 208, 217), (214, 211, 207, 215), (215, 207, 209, 218), (162, 210, 212, 164), (163, 211, 208, 160), (164, 212, 209, 161), (160, 208, 210, 162), (159, 207, 211, 163), (161, 209, 207, 159), (85, 1, 11, 23), (5, 85, 23, 24), (44, 86, 25, 69), (86, 5, 24, 25), (19, 8, 89, 90), (18, 10, 87, 11), (8, 12, 17, 89), (21, 88, 14, 22), (89, 17, 14, 88), (9, 19, 90, 10), (87, 21, 22, 11), (0, 84, 30, 27), (82, 83, 29, 26), (83, 36, 72, 29), (84, 82, 26, 30), (154, 66, 54, 37), (42, 67, 66, 154), (62, 158, 53, 48), (61, 54, 155, 157), (59, 61, 157, 49), (64, 65, 57, 156), (53, 156, 57, 60), (49, 157, 158, 62), (155, 54, 65, 64), (151, 70, 74, 39), (38, 73, 71, 152), (153, 75, 70, 151), (220, 224, 107, 104), (223, 219, 103, 105), (224, 222, 108, 107), (222, 223, 105, 108), (226, 172, 175, 230), (225, 171, 174, 229), (229, 174, 172, 226), (230, 175, 176, 228), (90, 89, 221, 219), (89, 88, 220, 221), (88, 21, 224, 220), (10, 90, 219, 223), (21, 87, 222, 224), (87, 10, 223, 222), (157, 227, 225, 158), (155, 228, 227, 157), (156, 226, 230, 64), (158, 225, 229, 53), (53, 229, 226, 156), (64, 230, 228, 155)])
_uv = me_cube_002.uv_layers.new(name='UVMap')
_uv.uv.foreach_set('vector', [0.1318, 0.4229, 0.09143, 0.3403, 0.09576, 0.3393, 0.1359, 0.4215, 0.2748, 0.1464, 0.2152, 0.1516, 0.2174, 0.08409, 0.2746, 0.08069, 0.1503, 0.1395, 0.09721, 0.1088, 0.1044, 0.06224, 0.1548, 0.07551, 0.4035, 0.1098, 0.3435, 0.1149, 0.3373, 0.0715, 0.3971, 0.05903, 0.3435, 0.1149, 0.2748, 0.1464, 0.2746, 0.08069, 0.3373, 0.0715, 0.09143, 0.3403, 0.08341, 0.2143, 0.08833, 0.2141, 0.09576, 0.3393, 0.2152, 0.1516, 0.1503, 0.1395, 0.1548, 0.07551, 0.2174, 0.08409, 0.08341, 0.2143, 0.09215, 0.1086, 0.09721, 0.1088, 0.08833, 0.2141, 0.3468, 0.2256, 0.2662, 0.2666, 0.2748, 0.1464, 0.3435, 0.1149, 0.2117, 0.2727, 0.1548, 0.2557, 0.1503, 0.1395, 0.2152, 0.1516, 0.3468, 0.2256, 0.4027, 0.2224, 0.3745, 0.3876, 0.325, 0.3783, 0.325, 0.3783, 0.3745, 0.3876, 0.3062, 0.4995, 0.2696, 0.4568, 0.08833, 0.2141, 0.1548, 0.2557, 0.176, 0.3524, 0.09576, 0.3393, 0.4027, 0.2224, 0.3468, 0.2256, 0.3435, 0.1149, 0.4035, 0.1098, 0.1548, 0.2557, 0.08833, 0.2141, 0.09721, 0.1088, 0.1503, 0.1395, 0.2662, 0.2666, 0.2117, 0.2727, 0.2152, 0.1516, 0.2748, 0.1464, 0.1359, 0.4215, 0.1976, 0.4546, 0.1888, 0.4709, 0.1526, 0.4596, 0.1976, 0.4546, 0.2696, 0.4568, 0.231, 0.4889, 0.1888, 0.4709, 0.2696, 0.4568, 0.3062, 0.4995, 0.2691, 0.5244, 0.231, 0.4889, 0.2177, 0.07948, 0.2737, 0.07597, 0.2746, 0.08069, 0.2174, 0.08409, 0.1056, 0.05804, 0.156, 0.07117, 0.1548, 0.07551, 0.1044, 0.06224, 0.156, 0.07117, 0.2177, 0.07948, 0.2174, 0.08409, 0.1548, 0.07551, 0.3361, 0.06683, 0.3961, 0.05443, 0.3971, 0.05903, 0.3373, 0.0715, 0.2737, 0.07597, 0.3361, 0.06683, 0.3373, 0.0715, 0.2746, 0.08069, 0.09721, 0.1088, 0.09215, 0.1086, 0.0993, 0.06175, 0.1044, 0.06224, 0.1169, 0.02121, 0.1659, 0.0117, 0.156, 0.07117, 0.1056, 0.05804, 0.1318, 0.4229, 0.1359, 0.4215, 0.09576, 0.3393, 0.09143, 0.3403, 0.2748, 0.1464, 0.2746, 0.08069, 0.2174, 0.08409, 0.2152, 0.1516, 0.1503, 0.1395, 0.1548, 0.07551, 0.1044, 0.06224, 0.09721, 0.1088, 0.4035, 0.1098, 0.3971, 0.05903, 0.3373, 0.0715, 0.3435, 0.1149, 0.3435, 0.1149, 0.3373, 0.0715, 0.2746, 0.08069, 0.2748, 0.1464, 0.2648, 0.5279, 0.2691, 0.5244, 0.231, 0.4889, 0.2281, 0.4933, 0.09143, 0.3403, 0.09576, 0.3393, 0.08833, 0.2141, 0.08341, 0.2143, 0.2152, 0.1516, 0.2174, 0.08409, 0.1548, 0.07551, 0.1503, 0.1395, 0.2281, 0.4933, 0.231, 0.4889, 0.1888, 0.4709, 0.1875, 0.4754, 0.08341, 0.2143, 0.08833, 0.2141, 0.09721, 0.1088, 0.09215, 0.1086, 0.3468, 0.2256, 0.3435, 0.1149, 0.2748, 0.1464, 0.2662, 0.2666, 0.2117, 0.2727, 0.2152, 0.1516, 0.1503, 0.1395, 0.1548, 0.2557, 0.3468, 0.2256, 0.325, 0.3783, 0.3745, 0.3876, 0.4027, 0.2224, 0.325, 0.3783, 0.2696, 0.4568, 0.3062, 0.4995, 0.3745, 0.3876, 0.4027, 0.2224, 0.4035, 0.1098, 0.3435, 0.1149, 0.3468, 0.2256, 0.2662, 0.2666, 0.2674, 0.3533, 0.325, 0.3783, 0.3468, 0.2256, 0.1548, 0.2557, 0.1503, 0.1395, 0.09721, 0.1088, 0.08833, 0.2141, 0.2662, 0.2666, 0.2748, 0.1464, 0.2152, 0.1516, 0.2117, 0.2727, 0.1359, 0.4215, 0.1526, 0.4596, 0.1888, 0.4709, 0.1976, 0.4546, 0.1976, 0.4546, 0.1888, 0.4709, 0.231, 0.4889, 0.2696, 0.4568, 0.2696, 0.4568, 0.231, 0.4889, 0.2691, 0.5244, 0.3062, 0.4995, 0.2177, 0.07948, 0.2174, 0.08409, 0.2746, 0.08069, 0.2737, 0.07597, 0.1056, 0.05804, 0.1044, 0.06224, 0.1548, 0.07551, 0.156, 0.07117, 0.156, 0.07117, 0.1548, 0.07551, 0.2174, 0.08409, 0.2177, 0.07948, 0.3361, 0.06683, 0.3373, 0.0715, 0.3971, 0.05903, 0.3961, 0.05443, 0.2737, 0.07597, 0.2746, 0.08069, 0.3373, 0.0715, 0.3361, 0.06683, 0.09721, 0.1088, 0.1044, 0.06224, 0.0993, 0.06175, 0.09215, 0.1086, 0.3294, 0.02565, 0.3361, 0.06683, 0.3961, 0.05443, 0.384, 0.01063, 0.5791, 0.04933, 0.5568, 0.05039, 0.5569, 0.04202, 0.5826, 0.04284, 0.4795, 0.05119, 0.4526, 0.05997, 0.4452, 0.05522, 0.4789, 0.04262, 0.5055, 0.05547, 0.4795, 0.05119, 0.4789, 0.04262, 0.5063, 0.04803, 0.6142, 0.05663, 0.5791, 0.04933, 0.5826, 0.04284, 0.6202, 0.04709, 0.5568, 0.05039, 0.5345, 0.05398, 0.5325, 0.04544, 0.5569, 0.04202, 0.5345, 0.05398, 0.5055, 0.05547, 0.5063, 0.04803, 0.5325, 0.04544, 0.5912, 0.196, 0.5628, 0.1943, 0.5654, 0.1747, 0.5909, 0.1782, 0.4712, 0.1734, 0.4398, 0.1812, 0.4402, 0.1663, 0.4693, 0.1594, 0.4994, 0.1908, 0.4712, 0.1734, 0.4693, 0.1594, 0.4992, 0.1727, 0.6243, 0.1837, 0.5912, 0.196, 0.5909, 0.1782, 0.6207, 0.1688, 0.5628, 0.1943, 0.5361, 0.2018, 0.5374, 0.1797, 0.5654, 0.1747, 0.5361, 0.2018, 0.4994, 0.1908, 0.4992, 0.1727, 0.5374, 0.1797, 0.4618, 0.2758, 0.408, 0.2746, 0.4166, 0.2626, 0.4666, 0.2675, 0.6504, 0.2807, 0.6145, 0.3292, 0.603, 0.3122, 0.6379, 0.2742, 0.603, 0.3122, 0.5708, 0.3187, 0.5638, 0.2473, 0.5946, 0.2443, 0.4666, 0.2675, 0.4166, 0.2626, 0.4351, 0.2202, 0.4702, 0.2146, 0.4997, 0.304, 0.4666, 0.2675, 0.4702, 0.2146, 0.4947, 0.2411, 0.6379, 0.2742, 0.603, 0.3122, 0.5946, 0.2443, 0.6323, 0.2246, 0.5708, 0.3187, 0.5425, 0.3264, 0.5356, 0.2567, 0.5638, 0.2473, 0.5425, 0.3264, 0.4997, 0.304, 0.4947, 0.2411, 0.5356, 0.2567, 0.5878, 0.1619, 0.5624, 0.1561, 0.5587, 0.09347, 0.5816, 0.102, 0.4727, 0.1429, 0.4445, 0.1524, 0.4521, 0.09986, 0.4778, 0.08833, 0.5008, 0.1548, 0.4727, 0.1429, 0.4778, 0.08833, 0.5041, 0.09486, 0.6194, 0.1532, 0.5878, 0.1619, 0.5816, 0.102, 0.6152, 0.09918, 0.5624, 0.1561, 0.536, 0.1611, 0.5352, 0.09708, 0.5587, 0.09347, 0.536, 0.1611, 0.5008, 0.1548, 0.5041, 0.09486, 0.5352, 0.09708, 0.5946, 0.2443, 0.5638, 0.2473, 0.5628, 0.1943, 0.5912, 0.196, 0.4702, 0.2146, 0.4351, 0.2202, 0.4398, 0.1812, 0.4712, 0.1734, 0.4947, 0.2411, 0.4702, 0.2146, 0.4712, 0.1734, 0.4994, 0.1908, 0.6323, 0.2246, 0.5946, 0.2443, 0.5912, 0.196, 0.6243, 0.1837, 0.5638, 0.2473, 0.5356, 0.2567, 0.5361, 0.2018, 0.5628, 0.1943, 0.5356, 0.2567, 0.4947, 0.2411, 0.4994, 0.1908, 0.5361, 0.2018, 0.5909, 0.1782, 0.5654, 0.1747, 0.5624, 0.1561, 0.5878, 0.1619, 0.4693, 0.1594, 0.4402, 0.1663, 0.4445, 0.1524, 0.4727, 0.1429, 0.4992, 0.1727, 0.4693, 0.1594, 0.4727, 0.1429, 0.5008, 0.1548, 0.6207, 0.1688, 0.5909, 0.1782, 0.5878, 0.1619, 0.6194, 0.1532, 0.5654, 0.1747, 0.5374, 0.1797, 0.536, 0.1611, 0.5624, 0.1561, 0.5374, 0.1797, 0.4992, 0.1727, 0.5008, 0.1548, 0.536, 0.1611, 0.5816, 0.102, 0.5587, 0.09347, 0.5568, 0.05039, 0.5791, 0.04933, 0.4778, 0.08833, 0.4521, 0.09986, 0.4526, 0.05997, 0.4795, 0.05119, 0.5041, 0.09486, 0.4778, 0.08833, 0.4795, 0.05119, 0.5055, 0.05547, 0.6152, 0.09918, 0.5816, 0.102, 0.5791, 0.04933, 0.6142, 0.05663, 0.5587, 0.09347, 0.5352, 0.09708, 0.5345, 0.05398, 0.5568, 0.05039, 0.5352, 0.09708, 0.5041, 0.09486, 0.5055, 0.05547, 0.5345, 0.05398, 0.5826, 0.04284, 0.5569, 0.04202, 0.5532, 0.02001, 0.574, 0.02105, 0.4789, 0.04262, 0.4452, 0.05522, 0.449, 0.01773, 0.4828, 0.02292, 0.5063, 0.04803, 0.4789, 0.04262, 0.4828, 0.02292, 0.5066, 0.02521, 0.6202, 0.04709, 0.5826, 0.04284, 0.574, 0.02105, 0.6158, 0.007715, 0.5569, 0.04202, 0.5325, 0.04544, 0.5347, 0.02412, 0.5532, 0.02001, 0.5325, 0.04544, 0.5063, 0.04803, 0.5066, 0.02521, 0.5347, 0.02412, 0.4562, 0.009311, 0.4833, 0.0136, 0.4828, 0.02292, 0.449, 0.01773, 0.5524, 0.0127, 0.5735, 0.0106, 0.574, 0.02105, 0.5532, 0.02001, 0.4833, 0.0136, 0.5067, 0.01696, 0.5066, 0.02521, 0.4828, 0.02292, 0.5735, 0.0106, 0.6069, -0.0001008, 0.6158, 0.007715, 0.574, 0.02105, 0.533, 0.015, 0.5524, 0.0127, 0.5532, 0.02001, 0.5347, 0.02412, 0.5067, 0.01696, 0.533, 0.015, 0.5347, 0.02412, 0.5066, 0.02521, 0.5791, 0.04933, 0.5826, 0.04284, 0.5569, 0.04202, 0.5568, 0.05039, 0.4795, 0.05119, 0.4789, 0.04262, 0.4452, 0.05522, 0.4526, 0.05997, 0.5055, 0.05547, 0.5063, 0.04803, 0.4789, 0.04262, 0.4795, 0.05119, 0.6142, 0.05663, 0.6202, 0.04709, 0.5826, 0.04284, 0.5791, 0.04933, 0.5568, 0.05039, 0.5569, 0.04202, 0.5325, 0.04544, 0.5345, 0.05398, 0.5345, 0.05398, 0.5325, 0.04544, 0.5063, 0.04803, 0.5055, 0.05547, 0.5912, 0.196, 0.5909, 0.1782, 0.5654, 0.1747, 0.5628, 0.1943, 0.4712, 0.1734, 0.4693, 0.1594, 0.4402, 0.1663, 0.4398, 0.1812, 0.4994, 0.1908, 0.4992, 0.1727, 0.4693, 0.1594, 0.4712, 0.1734, 0.6243, 0.1837, 0.6207, 0.1688, 0.5909, 0.1782, 0.5912, 0.196, 0.5628, 0.1943, 0.5654, 0.1747, 0.5374, 0.1797, 0.5361, 0.2018, 0.5361, 0.2018, 0.5374, 0.1797, 0.4992, 0.1727, 0.4994, 0.1908, 0.4966, 0.3139, 0.4997, 0.304, 0.4666, 0.2675, 0.4618, 0.2758, 0.538, 0.3437, 0.5425, 0.3264, 0.4997, 0.304, 0.4966, 0.3139, 0.603, 0.3122, 0.5946, 0.2443, 0.5638, 0.2473, 0.5708, 0.3187, 0.4666, 0.2675, 0.4702, 0.2146, 0.4351, 0.2202, 0.4166, 0.2626, 0.4997, 0.304, 0.4947, 0.2411, 0.4702, 0.2146, 0.4666, 0.2675, 0.6379, 0.2742, 0.6323, 0.2246, 0.5946, 0.2443, 0.603, 0.3122, 0.5708, 0.3187, 0.5638, 0.2473, 0.5356, 0.2567, 0.5425, 0.3264, 0.5425, 0.3264, 0.5356, 0.2567, 0.4947, 0.2411, 0.4997, 0.304, 0.5878, 0.1619, 0.5816, 0.102, 0.5587, 0.09347, 0.5624, 0.1561, 0.4727, 0.1429, 0.4778, 0.08833, 0.4521, 0.09986, 0.4445, 0.1524, 0.5008, 0.1548, 0.5041, 0.09486, 0.4778, 0.08833, 0.4727, 0.1429, 0.6194, 0.1532, 0.6152, 0.09918, 0.5816, 0.102, 0.5878, 0.1619, 0.5624, 0.1561, 0.5587, 0.09347, 0.5352, 0.09708, 0.536, 0.1611, 0.536, 0.1611, 0.5352, 0.09708, 0.5041, 0.09486, 0.5008, 0.1548, 0.5946, 0.2443, 0.5912, 0.196, 0.5628, 0.1943, 0.5638, 0.2473, 0.4702, 0.2146, 0.4712, 0.1734, 0.4398, 0.1812, 0.4351, 0.2202, 0.4947, 0.2411, 0.4994, 0.1908, 0.4712, 0.1734, 0.4702, 0.2146, 0.6323, 0.2246, 0.6243, 0.1837, 0.5912, 0.196, 0.5946, 0.2443, 0.5638, 0.2473, 0.5628, 0.1943, 0.5361, 0.2018, 0.5356, 0.2567, 0.5356, 0.2567, 0.5361, 0.2018, 0.4994, 0.1908, 0.4947, 0.2411, 0.5909, 0.1782, 0.5878, 0.1619, 0.5624, 0.1561, 0.5654, 0.1747, 0.4693, 0.1594, 0.4727, 0.1429, 0.4445, 0.1524, 0.4402, 0.1663, 0.4992, 0.1727, 0.5008, 0.1548, 0.4727, 0.1429, 0.4693, 0.1594, 0.6207, 0.1688, 0.6194, 0.1532, 0.5878, 0.1619, 0.5909, 0.1782, 0.5654, 0.1747, 0.5624, 0.1561, 0.536, 0.1611, 0.5374, 0.1797, 0.5374, 0.1797, 0.536, 0.1611, 0.5008, 0.1548, 0.4992, 0.1727, 0.5816, 0.102, 0.5791, 0.04933, 0.5568, 0.05039, 0.5587, 0.09347, 0.4778, 0.08833, 0.4795, 0.05119, 0.4526, 0.05997, 0.4521, 0.09986, 0.5041, 0.09486, 0.5055, 0.05547, 0.4795, 0.05119, 0.4778, 0.08833, 0.6152, 0.09918, 0.6142, 0.05663, 0.5791, 0.04933, 0.5816, 0.102, 0.5587, 0.09347, 0.5568, 0.05039, 0.5345, 0.05398, 0.5352, 0.09708, 0.5352, 0.09708, 0.5345, 0.05398, 0.5055, 0.05547, 0.5041, 0.09486, 0.5826, 0.04284, 0.574, 0.02105, 0.5532, 0.02001, 0.5569, 0.04202, 0.4789, 0.04262, 0.4828, 0.02292, 0.449, 0.01773, 0.4452, 0.05522, 0.5063, 0.04803, 0.5066, 0.02521, 0.4828, 0.02292, 0.4789, 0.04262, 0.6202, 0.04709, 0.6158, 0.007715, 0.574, 0.02105, 0.5826, 0.04284, 0.5569, 0.04202, 0.5532, 0.02001, 0.5347, 0.02412, 0.5325, 0.04544, 0.5325, 0.04544, 0.5347, 0.02412, 0.5066, 0.02521, 0.5063, 0.04803, 0.4562, 0.009311, 0.449, 0.01773, 0.4828, 0.02292, 0.4833, 0.0136, 0.5524, 0.0127, 0.5532, 0.02001, 0.574, 0.02105, 0.5735, 0.0106, 0.4833, 0.0136, 0.4828, 0.02292, 0.5066, 0.02521, 0.5067, 0.01696, 0.5735, 0.0106, 0.574, 0.02105, 0.6158, 0.007715, 0.6069, -0.0001008, 0.533, 0.015, 0.5347, 0.02412, 0.5532, 0.02001, 0.5524, 0.0127, 0.5067, 0.01696, 0.5066, 0.02521, 0.5347, 0.02412, 0.533, 0.015, 0.1498, 0.4628, 0.1318, 0.4229, 0.1359, 0.4215, 0.1526, 0.4596, 0.1875, 0.4754, 0.1498, 0.4628, 0.1526, 0.4596, 0.1888, 0.4709, 0.2648, 0.5279, 0.2281, 0.4933, 0.231, 0.4889, 0.2691, 0.5244, 0.2281, 0.4933, 0.1875, 0.4754, 0.1888, 0.4709, 0.231, 0.4889, 0.2117, 0.2727, 0.2662, 0.2666, 0.2674, 0.3533, 0.218, 0.3131, 0.09576, 0.3393, 0.176, 0.3524, 0.1795, 0.4092, 0.1359, 0.4215, 0.2662, 0.2666, 0.3468, 0.2256, 0.325, 0.3783, 0.2674, 0.3533, 0.2064, 0.4258, 0.2409, 0.4174, 0.2696, 0.4568, 0.1976, 0.4546, 0.2674, 0.3533, 0.325, 0.3783, 0.2696, 0.4568, 0.2409, 0.4174, 0.1548, 0.2557, 0.2117, 0.2727, 0.218, 0.3131, 0.176, 0.3524, 0.1795, 0.4092, 0.2064, 0.4258, 0.1976, 0.4546, 0.1359, 0.4215, 0.1659, 0.0117, 0.2186, 0.008739, 0.2177, 0.07948, 0.156, 0.07117, 0.2663, 0.01202, 0.3294, 0.02565, 0.3361, 0.06683, 0.2737, 0.07597, 0.3294, 0.02565, 0.384, 0.01063, 0.3961, 0.05443, 0.3361, 0.06683, 0.2186, 0.008739, 0.2663, 0.01202, 0.2737, 0.07597, 0.2177, 0.07948, 0.1498, 0.4628, 0.1526, 0.4596, 0.1359, 0.4215, 0.1318, 0.4229, 0.1875, 0.4754, 0.1888, 0.4709, 0.1526, 0.4596, 0.1498, 0.4628, 0.2117, 0.2727, 0.218, 0.3131, 0.2674, 0.3533, 0.2662, 0.2666, 0.09576, 0.3393, 0.1359, 0.4215, 0.1795, 0.4092, 0.176, 0.3524, 0.08833, 0.2141, 0.09576, 0.3393, 0.176, 0.3524, 0.1548, 0.2557, 0.2064, 0.4258, 0.1976, 0.4546, 0.2696, 0.4568, 0.2409, 0.4174, 0.2674, 0.3533, 0.2409, 0.4174, 0.2696, 0.4568, 0.325, 0.3783, 0.1548, 0.2557, 0.176, 0.3524, 0.218, 0.3131, 0.2117, 0.2727, 0.1795, 0.4092, 0.1359, 0.4215, 0.1976, 0.4546, 0.2064, 0.4258, 0.2663, 0.01202, 0.2737, 0.07597, 0.3361, 0.06683, 0.3294, 0.02565, 0.1169, 0.02121, 0.1056, 0.05804, 0.156, 0.07117, 0.1659, 0.0117, 0.2186, 0.008739, 0.2177, 0.07948, 0.2737, 0.07597, 0.2663, 0.01202, 0.6145, 0.3292, 0.5743, 0.3377, 0.5708, 0.3187, 0.603, 0.3122, 0.4966, 0.3139, 0.4618, 0.2758, 0.4666, 0.2675, 0.4997, 0.304, 0.5743, 0.3377, 0.538, 0.3437, 0.5425, 0.3264, 0.5708, 0.3187, 0.538, 0.3437, 0.4966, 0.3139, 0.4997, 0.304, 0.5425, 0.3264, 0.6145, 0.3292, 0.603, 0.3122, 0.5708, 0.3187, 0.5743, 0.3377, 0.4618, 0.2758, 0.4666, 0.2675, 0.4166, 0.2626, 0.408, 0.2746, 0.6504, 0.2807, 0.6379, 0.2742, 0.603, 0.3122, 0.6145, 0.3292, 0.5743, 0.3377, 0.5708, 0.3187, 0.5425, 0.3264, 0.538, 0.3437, 0.457, 0.284, 0.3995, 0.2865, 0.408, 0.2746, 0.4618, 0.2758, 0.6628, 0.2871, 0.626, 0.3461, 0.6145, 0.3292, 0.6504, 0.2807, 0.626, 0.3461, 0.5779, 0.3567, 0.5743, 0.3377, 0.6145, 0.3292, 0.4935, 0.3238, 0.457, 0.284, 0.4618, 0.2758, 0.4966, 0.3139, 0.5779, 0.3567, 0.5334, 0.361, 0.538, 0.3437, 0.5743, 0.3377, 0.5334, 0.361, 0.4935, 0.3238, 0.4966, 0.3139, 0.538, 0.3437, 0.4935, 0.3238, 0.4966, 0.3139, 0.4618, 0.2758, 0.457, 0.284, 0.5334, 0.361, 0.538, 0.3437, 0.4966, 0.3139, 0.4935, 0.3238, 0.626, 0.3461, 0.6145, 0.3292, 0.5743, 0.3377, 0.5779, 0.3567, 0.457, 0.284, 0.4618, 0.2758, 0.408, 0.2746, 0.3995, 0.2865, 0.6628, 0.2871, 0.6504, 0.2807, 0.6145, 0.3292, 0.626, 0.3461, 0.5779, 0.3567, 0.5743, 0.3377, 0.538, 0.3437, 0.5334, 0.361])
me_cube_002.materials.append(mat_playerovershirt)
me_cube_002.use_remesh_preserve_volume = False
me_cube_002.use_remesh_preserve_attributes = False
me_cube_002.use_mirror_x = True
me_cube_002.update()
me_cube_000 = bpy.data.meshes.new('Cube.000')
me_cube_000.from_pydata([(0.5823, -0.7596, 1.709), (0.6613, -0.8754, -2.057), (0.5357, -0.8754, -0.9105), (0.4433, -0.8754, 0.5639), (-0.03628, -0.7596, 1.768), (-0.03628, -0.8754, -0.9435), (-0.03628, -0.8754, -2.145), (-0.03628, -0.8754, 0.5242), (-0.6549, -0.7596, 1.709), (-0.7338, -0.8754, -2.057), (-0.6083, -0.8754, -0.9105), (-0.5158, -0.8754, 0.5639), (-0.03628, -0.5673, 2.052), (0.4484, -0.4487, 2.172), (-0.521, -0.4487, 2.172)], [], [(2, 5, 6, 1), (7, 3, 0, 4), (5, 2, 3, 7), (10, 9, 6, 5), (7, 4, 8, 11), (5, 7, 11, 10), (4, 0, 13, 12), (4, 12, 14, 8)])
_uv = me_cube_000.uv_layers.new(name='UVMap')
_uv.uv.foreach_set('vector', [0.08341, 0.2143, 0.03205, 0.2157, 0.02671, 0.1115, 0.09215, 0.1086, 0.05039, 0.3471, 0.09143, 0.3403, 0.1318, 0.4229, 0.0899, 0.4506, 0.03205, 0.2157, 0.08341, 0.2143, 0.09143, 0.3403, 0.05039, 0.3471, 0.08341, 0.2143, 0.09215, 0.1086, 0.02671, 0.1115, 0.03205, 0.2157, 0.05039, 0.3471, 0.0899, 0.4506, 0.1318, 0.4229, 0.09143, 0.3403, 0.03205, 0.2157, 0.05039, 0.3471, 0.09143, 0.3403, 0.08341, 0.2143, 0.0899, 0.4506, 0.1318, 0.4229, 0.1498, 0.4628, 0.1114, 0.4829, 0.0899, 0.4506, 0.1114, 0.4829, 0.1498, 0.4628, 0.1318, 0.4229])
me_cube_000.materials.append(mat_playerundershirt)
me_cube_000.use_remesh_preserve_volume = False
me_cube_000.use_remesh_preserve_attributes = False
me_cube_000.use_mirror_x = True
me_cube_000.update()

# ---- objects
ob_shoes = bpy.data.objects.new('Shoes', me_cube_006)
ob_pants = bpy.data.objects.new('Pants', me_cube_005)
ob_skin = bpy.data.objects.new('Skin', me_cube_004)
ob_hair = bpy.data.objects.new('Hair', me_cube_003)
ob_overshirt = bpy.data.objects.new('Overshirt', me_cube_002)
ob_undershirt = bpy.data.objects.new('Undershirt', me_cube_000)

# ---- transforms, parenting, visibility, modifiers, constraints
ob_shoes.location = (0.0, 0.0, 7.0)
ob_shoes.lineart.crease_threshold = 0.0
ob_shoes.use_mesh_mirror_x = True
_vg = ob_shoes.vertex_groups.new(name='Torso')
_vg = ob_shoes.vertex_groups.new(name='Chest')
_vg = ob_shoes.vertex_groups.new(name='Neck')
_vg = ob_shoes.vertex_groups.new(name='Head')
_vg = ob_shoes.vertex_groups.new(name='Upper Arm.L')
_vg = ob_shoes.vertex_groups.new(name='Lower Arm.L')
_vg = ob_shoes.vertex_groups.new(name='Hand.L')
_vg = ob_shoes.vertex_groups.new(name='Fingers01.L')
_vg = ob_shoes.vertex_groups.new(name='Fingers02.L')
_vg = ob_shoes.vertex_groups.new(name='Thumb01.L')
_vg = ob_shoes.vertex_groups.new(name='Thumb02.L')
_vg = ob_shoes.vertex_groups.new(name='Upper Arm.R')
_vg = ob_shoes.vertex_groups.new(name='Lower Arm.R')
_vg = ob_shoes.vertex_groups.new(name='Hand.R')
_vg = ob_shoes.vertex_groups.new(name='Fingers01.R')
_vg = ob_shoes.vertex_groups.new(name='Fingers02.R')
_vg = ob_shoes.vertex_groups.new(name='Thumb01.R')
_vg = ob_shoes.vertex_groups.new(name='Thumb02.R')
_vg = ob_shoes.vertex_groups.new(name='Upper Leg.L')
_vg = ob_shoes.vertex_groups.new(name='Lower Leg.L')
_vg = ob_shoes.vertex_groups.new(name='Upper Leg.R')
_vg = ob_shoes.vertex_groups.new(name='Lower Leg.R')
_vg = ob_shoes.vertex_groups.new(name='Foot.L')
_vg = ob_shoes.vertex_groups.new(name='Toes.L')
_vg = ob_shoes.vertex_groups.new(name='Foot.R')
_vg = ob_shoes.vertex_groups.new(name='Toes.R')
_vg = ob_shoes.vertex_groups.new(name='Hat')
ob_pants.location = (0.0, 0.0, 7.0)
ob_pants.lineart.crease_threshold = 0.0
ob_pants.use_mesh_mirror_x = True
_vg = ob_pants.vertex_groups.new(name='Torso')
_vg = ob_pants.vertex_groups.new(name='Chest')
_vg = ob_pants.vertex_groups.new(name='Neck')
_vg = ob_pants.vertex_groups.new(name='Head')
_vg = ob_pants.vertex_groups.new(name='Upper Arm.L')
_vg = ob_pants.vertex_groups.new(name='Lower Arm.L')
_vg = ob_pants.vertex_groups.new(name='Hand.L')
_vg = ob_pants.vertex_groups.new(name='Fingers01.L')
_vg = ob_pants.vertex_groups.new(name='Fingers02.L')
_vg = ob_pants.vertex_groups.new(name='Thumb01.L')
_vg = ob_pants.vertex_groups.new(name='Thumb02.L')
_vg = ob_pants.vertex_groups.new(name='Upper Arm.R')
_vg = ob_pants.vertex_groups.new(name='Lower Arm.R')
_vg = ob_pants.vertex_groups.new(name='Hand.R')
_vg = ob_pants.vertex_groups.new(name='Fingers01.R')
_vg = ob_pants.vertex_groups.new(name='Fingers02.R')
_vg = ob_pants.vertex_groups.new(name='Thumb01.R')
_vg = ob_pants.vertex_groups.new(name='Thumb02.R')
_vg = ob_pants.vertex_groups.new(name='Upper Leg.L')
_vg = ob_pants.vertex_groups.new(name='Lower Leg.L')
_vg = ob_pants.vertex_groups.new(name='Upper Leg.R')
_vg = ob_pants.vertex_groups.new(name='Lower Leg.R')
_vg = ob_pants.vertex_groups.new(name='Foot.L')
_vg = ob_pants.vertex_groups.new(name='Toes.L')
_vg = ob_pants.vertex_groups.new(name='Foot.R')
_vg = ob_pants.vertex_groups.new(name='Toes.R')
_vg = ob_pants.vertex_groups.new(name='Hat')
ob_skin.location = (0.0, 0.0, 7.0)
ob_skin.lineart.crease_threshold = 0.0
ob_skin.use_mesh_mirror_x = True
_vg = ob_skin.vertex_groups.new(name='Torso')
_vg = ob_skin.vertex_groups.new(name='Chest')
_vg = ob_skin.vertex_groups.new(name='Neck')
_vg = ob_skin.vertex_groups.new(name='Head')
_vg = ob_skin.vertex_groups.new(name='Upper Arm.L')
_vg = ob_skin.vertex_groups.new(name='Lower Arm.L')
_vg = ob_skin.vertex_groups.new(name='Hand.L')
_vg = ob_skin.vertex_groups.new(name='Fingers01.L')
_vg = ob_skin.vertex_groups.new(name='Fingers02.L')
_vg = ob_skin.vertex_groups.new(name='Thumb01.L')
_vg = ob_skin.vertex_groups.new(name='Thumb02.L')
_vg = ob_skin.vertex_groups.new(name='Upper Arm.R')
_vg = ob_skin.vertex_groups.new(name='Lower Arm.R')
_vg = ob_skin.vertex_groups.new(name='Hand.R')
_vg = ob_skin.vertex_groups.new(name='Fingers01.R')
_vg = ob_skin.vertex_groups.new(name='Fingers02.R')
_vg = ob_skin.vertex_groups.new(name='Thumb01.R')
_vg = ob_skin.vertex_groups.new(name='Thumb02.R')
_vg = ob_skin.vertex_groups.new(name='Upper Leg.L')
_vg = ob_skin.vertex_groups.new(name='Lower Leg.L')
_vg = ob_skin.vertex_groups.new(name='Upper Leg.R')
_vg = ob_skin.vertex_groups.new(name='Lower Leg.R')
_vg = ob_skin.vertex_groups.new(name='Foot.L')
_vg = ob_skin.vertex_groups.new(name='Toes.L')
_vg = ob_skin.vertex_groups.new(name='Foot.R')
_vg = ob_skin.vertex_groups.new(name='Toes.R')
_vg = ob_skin.vertex_groups.new(name='Hat')
ob_hair.location = (0.0, 0.0, 7.0)
ob_hair.lineart.crease_threshold = 0.0
ob_hair.use_mesh_mirror_x = True
_vg = ob_hair.vertex_groups.new(name='Torso')
_vg = ob_hair.vertex_groups.new(name='Chest')
_vg = ob_hair.vertex_groups.new(name='Neck')
_vg = ob_hair.vertex_groups.new(name='Head')
_vg = ob_hair.vertex_groups.new(name='Upper Arm.L')
_vg = ob_hair.vertex_groups.new(name='Lower Arm.L')
_vg = ob_hair.vertex_groups.new(name='Hand.L')
_vg = ob_hair.vertex_groups.new(name='Fingers01.L')
_vg = ob_hair.vertex_groups.new(name='Fingers02.L')
_vg = ob_hair.vertex_groups.new(name='Thumb01.L')
_vg = ob_hair.vertex_groups.new(name='Thumb02.L')
_vg = ob_hair.vertex_groups.new(name='Upper Arm.R')
_vg = ob_hair.vertex_groups.new(name='Lower Arm.R')
_vg = ob_hair.vertex_groups.new(name='Hand.R')
_vg = ob_hair.vertex_groups.new(name='Fingers01.R')
_vg = ob_hair.vertex_groups.new(name='Fingers02.R')
_vg = ob_hair.vertex_groups.new(name='Thumb01.R')
_vg = ob_hair.vertex_groups.new(name='Thumb02.R')
_vg = ob_hair.vertex_groups.new(name='Upper Leg.L')
_vg = ob_hair.vertex_groups.new(name='Lower Leg.L')
_vg = ob_hair.vertex_groups.new(name='Upper Leg.R')
_vg = ob_hair.vertex_groups.new(name='Lower Leg.R')
_vg = ob_hair.vertex_groups.new(name='Foot.L')
_vg = ob_hair.vertex_groups.new(name='Toes.L')
_vg = ob_hair.vertex_groups.new(name='Foot.R')
_vg = ob_hair.vertex_groups.new(name='Toes.R')
_vg = ob_hair.vertex_groups.new(name='Hat')
ob_overshirt.location = (0.0, 0.0, 7.0)
ob_overshirt.lineart.crease_threshold = 0.0
ob_overshirt.use_mesh_mirror_x = True
_vg = ob_overshirt.vertex_groups.new(name='Torso')
_vg = ob_overshirt.vertex_groups.new(name='Chest')
_vg = ob_overshirt.vertex_groups.new(name='Neck')
_vg = ob_overshirt.vertex_groups.new(name='Head')
_vg = ob_overshirt.vertex_groups.new(name='Upper Arm.L')
_vg = ob_overshirt.vertex_groups.new(name='Lower Arm.L')
_vg = ob_overshirt.vertex_groups.new(name='Hand.L')
_vg = ob_overshirt.vertex_groups.new(name='Fingers01.L')
_vg = ob_overshirt.vertex_groups.new(name='Fingers02.L')
_vg = ob_overshirt.vertex_groups.new(name='Thumb01.L')
_vg = ob_overshirt.vertex_groups.new(name='Thumb02.L')
_vg = ob_overshirt.vertex_groups.new(name='Upper Arm.R')
_vg = ob_overshirt.vertex_groups.new(name='Lower Arm.R')
_vg = ob_overshirt.vertex_groups.new(name='Hand.R')
_vg = ob_overshirt.vertex_groups.new(name='Fingers01.R')
_vg = ob_overshirt.vertex_groups.new(name='Fingers02.R')
_vg = ob_overshirt.vertex_groups.new(name='Thumb01.R')
_vg = ob_overshirt.vertex_groups.new(name='Thumb02.R')
_vg = ob_overshirt.vertex_groups.new(name='Upper Leg.L')
_vg = ob_overshirt.vertex_groups.new(name='Lower Leg.L')
_vg = ob_overshirt.vertex_groups.new(name='Upper Leg.R')
_vg = ob_overshirt.vertex_groups.new(name='Lower Leg.R')
_vg = ob_overshirt.vertex_groups.new(name='Foot.L')
_vg = ob_overshirt.vertex_groups.new(name='Toes.L')
_vg = ob_overshirt.vertex_groups.new(name='Foot.R')
_vg = ob_overshirt.vertex_groups.new(name='Toes.R')
_vg = ob_overshirt.vertex_groups.new(name='Hat')
ob_undershirt.location = (0.0, 0.0, 7.0)
ob_undershirt.lineart.crease_threshold = 0.0
ob_undershirt.use_mesh_mirror_x = True
_vg = ob_undershirt.vertex_groups.new(name='Torso')
_vg = ob_undershirt.vertex_groups.new(name='Chest')
_vg = ob_undershirt.vertex_groups.new(name='Neck')
_vg = ob_undershirt.vertex_groups.new(name='Head')
_vg = ob_undershirt.vertex_groups.new(name='Upper Arm.L')
_vg = ob_undershirt.vertex_groups.new(name='Lower Arm.L')
_vg = ob_undershirt.vertex_groups.new(name='Hand.L')
_vg = ob_undershirt.vertex_groups.new(name='Fingers01.L')
_vg = ob_undershirt.vertex_groups.new(name='Fingers02.L')
_vg = ob_undershirt.vertex_groups.new(name='Thumb01.L')
_vg = ob_undershirt.vertex_groups.new(name='Thumb02.L')
_vg = ob_undershirt.vertex_groups.new(name='Upper Arm.R')
_vg = ob_undershirt.vertex_groups.new(name='Lower Arm.R')
_vg = ob_undershirt.vertex_groups.new(name='Hand.R')
_vg = ob_undershirt.vertex_groups.new(name='Fingers01.R')
_vg = ob_undershirt.vertex_groups.new(name='Fingers02.R')
_vg = ob_undershirt.vertex_groups.new(name='Thumb01.R')
_vg = ob_undershirt.vertex_groups.new(name='Thumb02.R')
_vg = ob_undershirt.vertex_groups.new(name='Upper Leg.L')
_vg = ob_undershirt.vertex_groups.new(name='Lower Leg.L')
_vg = ob_undershirt.vertex_groups.new(name='Upper Leg.R')
_vg = ob_undershirt.vertex_groups.new(name='Lower Leg.R')
_vg = ob_undershirt.vertex_groups.new(name='Foot.L')
_vg = ob_undershirt.vertex_groups.new(name='Toes.L')
_vg = ob_undershirt.vertex_groups.new(name='Foot.R')
_vg = ob_undershirt.vertex_groups.new(name='Toes.R')
_vg = ob_undershirt.vertex_groups.new(name='Hat')

# ---- collection membership
col_collection_1.objects.link(ob_shoes)
col_collection_1.objects.link(ob_pants)
col_collection_1.objects.link(ob_skin)
col_collection_1.objects.link(ob_hair)
col_collection_1.objects.link(ob_overshirt)
col_collection_1.objects.link(ob_undershirt)

# ---- scene / render settings (as saved in the file)
scene.frame_start = 1; scene.frame_end = 250; scene.frame_set(1)
scene.render.engine = 'BLENDER_EEVEE_NEXT'
scene.render.resolution_percentage = 50
scene.render.dither_intensity = 0.0
scene.cycles.use_denoising = False
scene.cycles.samples = 128
scene.cycles.sampling_pattern = 'TABULATED_SOBOL'
scene.cycles.light_sampling_threshold = 0.0
scene.cycles.use_adaptive_sampling = False
scene.cycles.use_light_tree = False
scene.cycles.blur_glossy = 0.0
scene.cycles.sample_clamp_indirect = 0.0
scene.view_settings.view_transform = 'Standard'
bpy.context.view_layer.update()

# ---- added for rendering (the .blend has no active camera and no usable light): camera, sun
cam_auto = bpy.data.cameras.new('AutoCamera')
cam_auto.lens = 50.0
cam_auto.sensor_width = 36.0
cam_auto.clip_end = 1000.0
ob_auto_camera = bpy.data.objects.new('AutoCamera', cam_auto)
scene.collection.objects.link(ob_auto_camera)
ob_auto_camera.location = (16.322, -19.6763, 19.0277)
ob_auto_camera.rotation_euler = (1.09748, -7.21219e-08, 0.694738)
scene.camera = ob_auto_camera
light_auto_sun = bpy.data.lights.new('AutoSun', 'SUN')
light_auto_sun.energy = 3.0
light_auto_sun.angle = 0.0523599
ob_auto_sun = bpy.data.objects.new('AutoSun', light_auto_sun)
scene.collection.objects.link(ob_auto_sun)
ob_auto_sun.rotation_euler = (0.872665, 0.174533, 0.523599)
bpy.context.view_layer.update()
